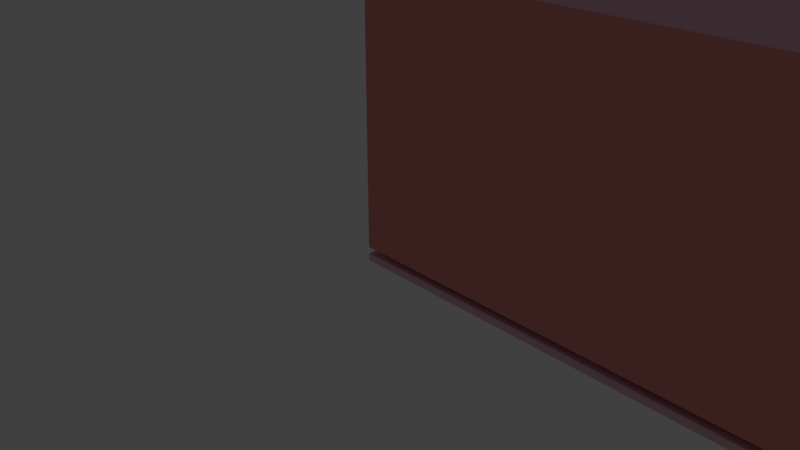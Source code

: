 # Source: 11mcephe23.blend  (saved by Blender 2.79.0; exported with 4.5.12 LTS)
import bpy
from mathutils import Matrix  # noqa: F401  (used for matrix-valued properties, if any)

bpy.ops.wm.read_factory_settings(use_empty=True)
scene = bpy.context.scene
scene.name = 'Scene'

# ---- collections
col_collection_1 = bpy.data.collections.new('Collection 1'); scene.collection.children.link(col_collection_1)

# ---- materials (node trees are filled in below, after node groups)
mat_material_017 = bpy.data.materials.new('Material.017')
mat_material_017.alpha_threshold = 0.0
mat_material_017.roughness = 0.5
mat_material_016 = bpy.data.materials.new('Material.016')
mat_material_016.alpha_threshold = 0.0
mat_material_016.diffuse_color = (0.8, 0.1377, 0.7647, 1.0)
mat_material_016.roughness = 0.5
mat_material_016.line_color = (0.0, 0.0, 0.0, 1.0)
mat_material_018 = bpy.data.materials.new('Material.018')
mat_material_018.alpha_threshold = 0.0
mat_material_018.roughness = 0.5
mat_material_002 = bpy.data.materials.new('Material.002')
mat_material_002.alpha_threshold = 0.0
mat_material_002.roughness = 0.5
mat_material_019 = bpy.data.materials.new('Material.019')
mat_material_019.alpha_threshold = 0.0
mat_material_019.roughness = 0.5
mat_material_003 = bpy.data.materials.new('Material.003')
mat_material_003.alpha_threshold = 0.0
mat_material_003.roughness = 0.5
mat_material = bpy.data.materials.new('Material')
mat_material.alpha_threshold = 0.0
mat_material.roughness = 0.5
mat_material.line_color = (0.0, 0.0, 0.0, 1.0)
mat_material_006 = bpy.data.materials.new('Material.006')
mat_material_006.alpha_threshold = 0.0
mat_material_006.roughness = 0.5
mat_material_021 = bpy.data.materials.new('Material.021')
mat_material_021.alpha_threshold = 0.0
mat_material_021.roughness = 0.5
mat_material_022 = bpy.data.materials.new('Material.022')
mat_material_022.alpha_threshold = 0.0
mat_material_022.roughness = 0.5
mat_material_005 = bpy.data.materials.new('Material.005')
mat_material_005.alpha_threshold = 0.0
mat_material_005.roughness = 0.5
mat_material_012 = bpy.data.materials.new('Material.012')
mat_material_012.alpha_threshold = 0.0
mat_material_012.roughness = 0.5
mat_material_010 = bpy.data.materials.new('Material.010')
mat_material_010.alpha_threshold = 0.0
mat_material_010.roughness = 0.5
mat_material_013 = bpy.data.materials.new('Material.013')
mat_material_013.alpha_threshold = 0.0
mat_material_013.roughness = 0.5
mat_material_014 = bpy.data.materials.new('Material.014')
mat_material_014.alpha_threshold = 0.0
mat_material_014.roughness = 0.5
mat_material_015 = bpy.data.materials.new('Material.015')
mat_material_015.alpha_threshold = 0.0
mat_material_015.roughness = 0.5
mat_material_001 = bpy.data.materials.new('Material.001')
mat_material_001.alpha_threshold = 0.0
mat_material_001.roughness = 0.5
mat_material_007 = bpy.data.materials.new('Material.007')
mat_material_007.alpha_threshold = 0.0
mat_material_007.roughness = 0.5
mat_material_004 = bpy.data.materials.new('Material.004')
mat_material_004.alpha_threshold = 0.0
mat_material_004.diffuse_color = (0.8, 0.2675, 0.2438, 1.0)
mat_material_004.roughness = 0.5
mat_material_004.line_color = (0.0, 0.0, 0.0, 1.0)

# ---- material node trees
mat_material_017.use_nodes = True; mat_material_017.node_tree.nodes.clear()
_N = mat_material_017.node_tree.nodes; _L = mat_material_017.node_tree.links
n0 = _N.new('ShaderNodeOutputMaterial'); n0.name = 'Material Output'; n0.location = (300, 300)
n1 = _N.new('ShaderNodeBsdfDiffuse'); n1.name = 'Diffuse BSDF'; n1.location = (10, 300)
n1.inputs[0].default_value = (0.0, 0.0, 0.0, 1.0)
_L.new(n1.outputs[0], n0.inputs[0])
n0.is_active_output = True
mat_material_018.use_nodes = True; mat_material_018.node_tree.nodes.clear()
_N = mat_material_018.node_tree.nodes; _L = mat_material_018.node_tree.links
n0 = _N.new('ShaderNodeOutputMaterial'); n0.name = 'Material Output'; n0.location = (300, 300)
n1 = _N.new('ShaderNodeBsdfDiffuse'); n1.name = 'Diffuse BSDF'; n1.location = (10, 300)
n1.inputs[0].default_value = (0.2785, 0.291, 0.8, 1.0)
_L.new(n1.outputs[0], n0.inputs[0])
n0.is_active_output = True
mat_material_002.use_nodes = True; mat_material_002.node_tree.nodes.clear()
_N = mat_material_002.node_tree.nodes; _L = mat_material_002.node_tree.links
n0 = _N.new('ShaderNodeOutputMaterial'); n0.name = 'Material Output'; n0.location = (300, 300)
n1 = _N.new('ShaderNodeBsdfDiffuse'); n1.name = 'Diffuse BSDF'; n1.location = (10, 300)
n1.inputs[0].default_value = (0.3075, 0.8, 0.2741, 1.0)
_L.new(n1.outputs[0], n0.inputs[0])
n0.is_active_output = True
mat_material_019.use_nodes = True; mat_material_019.node_tree.nodes.clear()
_N = mat_material_019.node_tree.nodes; _L = mat_material_019.node_tree.links
n0 = _N.new('ShaderNodeOutputMaterial'); n0.name = 'Material Output'; n0.location = (300, 300)
n1 = _N.new('ShaderNodeBsdfDiffuse'); n1.name = 'Diffuse BSDF'; n1.location = (10, 300)
_L.new(n1.outputs[0], n0.inputs[0])
n0.is_active_output = True
mat_material_003.use_nodes = True; mat_material_003.node_tree.nodes.clear()
_N = mat_material_003.node_tree.nodes; _L = mat_material_003.node_tree.links
n0 = _N.new('ShaderNodeOutputMaterial'); n0.name = 'Material Output'; n0.location = (300, 300)
n1 = _N.new('ShaderNodeBsdfDiffuse'); n1.name = 'Diffuse BSDF'; n1.location = (10, 300)
n1.inputs[0].default_value = (0.5254, 0.4632, 0.5596, 1.0)
_L.new(n1.outputs[0], n0.inputs[0])
n0.is_active_output = True
mat_material_006.use_nodes = True; mat_material_006.node_tree.nodes.clear()
_N = mat_material_006.node_tree.nodes; _L = mat_material_006.node_tree.links
n0 = _N.new('ShaderNodeOutputMaterial'); n0.name = 'Material Output'; n0.location = (300, 300)
n1 = _N.new('ShaderNodeBsdfDiffuse'); n1.name = 'Diffuse BSDF'; n1.location = (10, 300)
n1.inputs[0].default_value = (0.8, 0.47, 0.5606, 1.0)
_L.new(n1.outputs[0], n0.inputs[0])
n0.is_active_output = True
mat_material_021.use_nodes = True; mat_material_021.node_tree.nodes.clear()
_N = mat_material_021.node_tree.nodes; _L = mat_material_021.node_tree.links
n0 = _N.new('ShaderNodeOutputMaterial'); n0.name = 'Material Output'; n0.location = (300, 300)
n1 = _N.new('ShaderNodeBsdfDiffuse'); n1.name = 'Diffuse BSDF'; n1.location = (10, 300)
n1.inputs[0].default_value = (0.8, 0.5623, 0.293, 1.0)
_L.new(n1.outputs[0], n0.inputs[0])
n0.is_active_output = True
mat_material_022.use_nodes = True; mat_material_022.node_tree.nodes.clear()
_N = mat_material_022.node_tree.nodes; _L = mat_material_022.node_tree.links
n0 = _N.new('ShaderNodeOutputMaterial'); n0.name = 'Material Output'; n0.location = (300, 300)
n1 = _N.new('ShaderNodeBsdfDiffuse'); n1.name = 'Diffuse BSDF'; n1.location = (10, 300)
n1.inputs[0].default_value = (0.2251, 0.4866, 0.8, 1.0)
_L.new(n1.outputs[0], n0.inputs[0])
n0.is_active_output = True
mat_material_005.use_nodes = True; mat_material_005.node_tree.nodes.clear()
_N = mat_material_005.node_tree.nodes; _L = mat_material_005.node_tree.links
n0 = _N.new('ShaderNodeOutputMaterial'); n0.name = 'Material Output'; n0.location = (300, 300)
n1 = _N.new('ShaderNodeBsdfDiffuse'); n1.name = 'Diffuse BSDF'; n1.location = (10, 300)
n1.inputs[0].default_value = (0.4645, 0.7546, 0.8, 1.0)
_L.new(n1.outputs[0], n0.inputs[0])
n0.is_active_output = True
mat_material_012.use_nodes = True; mat_material_012.node_tree.nodes.clear()
_N = mat_material_012.node_tree.nodes; _L = mat_material_012.node_tree.links
n0 = _N.new('ShaderNodeOutputMaterial'); n0.name = 'Material Output'; n0.location = (300, 300)
n1 = _N.new('ShaderNodeBsdfDiffuse'); n1.name = 'Diffuse BSDF'; n1.location = (10, 300)
n1.inputs[0].default_value = (0.6714, 0.8, 0.3556, 1.0)
_L.new(n1.outputs[0], n0.inputs[0])
n0.is_active_output = True
mat_material_010.use_nodes = True; mat_material_010.node_tree.nodes.clear()
_N = mat_material_010.node_tree.nodes; _L = mat_material_010.node_tree.links
n0 = _N.new('ShaderNodeOutputMaterial'); n0.name = 'Material Output'; n0.location = (300, 300)
n1 = _N.new('ShaderNodeBsdfDiffuse'); n1.name = 'Diffuse BSDF'; n1.location = (10, 300)
n1.inputs[0].default_value = (0.2883, 0.03412, 0.1622, 1.0)
_L.new(n1.outputs[0], n0.inputs[0])
n0.is_active_output = True
mat_material_013.use_nodes = True; mat_material_013.node_tree.nodes.clear()
_N = mat_material_013.node_tree.nodes; _L = mat_material_013.node_tree.links
n0 = _N.new('ShaderNodeOutputMaterial'); n0.name = 'Material Output'; n0.location = (300, 300)
n1 = _N.new('ShaderNodeBsdfDiffuse'); n1.name = 'Diffuse BSDF'; n1.location = (10, 300)
n1.inputs[0].default_value = (0.06272, 0.4672, 0.06813, 1.0)
_L.new(n1.outputs[0], n0.inputs[0])
n0.is_active_output = True
mat_material_014.use_nodes = True; mat_material_014.node_tree.nodes.clear()
_N = mat_material_014.node_tree.nodes; _L = mat_material_014.node_tree.links
n0 = _N.new('ShaderNodeOutputMaterial'); n0.name = 'Material Output'; n0.location = (300, 300)
n1 = _N.new('ShaderNodeBsdfDiffuse'); n1.name = 'Diffuse BSDF'; n1.location = (10, 300)
n1.inputs[0].default_value = (0.8, 0.7521, 0.05056, 1.0)
_L.new(n1.outputs[0], n0.inputs[0])
n0.is_active_output = True
mat_material_015.use_nodes = True; mat_material_015.node_tree.nodes.clear()
_N = mat_material_015.node_tree.nodes; _L = mat_material_015.node_tree.links
n0 = _N.new('ShaderNodeOutputMaterial'); n0.name = 'Material Output'; n0.location = (300, 300)
n1 = _N.new('ShaderNodeBsdfDiffuse'); n1.name = 'Diffuse BSDF'; n1.location = (10, 300)
n1.inputs[0].default_value = (0.196, 0.05144, 0.0282, 1.0)
_L.new(n1.outputs[0], n0.inputs[0])
n0.is_active_output = True
mat_material_001.use_nodes = True; mat_material_001.node_tree.nodes.clear()
_N = mat_material_001.node_tree.nodes; _L = mat_material_001.node_tree.links
n0 = _N.new('ShaderNodeOutputMaterial'); n0.name = 'Material Output'; n0.location = (300, 300)
n1 = _N.new('ShaderNodeBsdfDiffuse'); n1.name = 'Diffuse BSDF'; n1.location = (10, 300)
n1.inputs[0].default_value = (0.02578, 0.2436, 0.8, 1.0)
_L.new(n1.outputs[0], n0.inputs[0])
n0.is_active_output = True
mat_material_007.use_nodes = True; mat_material_007.node_tree.nodes.clear()
_N = mat_material_007.node_tree.nodes; _L = mat_material_007.node_tree.links
n0 = _N.new('ShaderNodeOutputMaterial'); n0.name = 'Material Output'; n0.location = (300, 300)
n1 = _N.new('ShaderNodeBsdfDiffuse'); n1.name = 'Diffuse BSDF'; n1.location = (10, 300)
n1.inputs[0].default_value = (0.5258, 0.8, 0.47, 1.0)
_L.new(n1.outputs[0], n0.inputs[0])
n0.is_active_output = True

# ---- world
world_world = bpy.data.worlds.new('World'); scene.world = world_world
world_world.color = (0.05088, 0.05088, 0.05088)
world_world.use_sun_shadow = False
world_world.sun_shadow_jitter_overblur = 0.0
world_world.cycles.sampling_method = 'MANUAL'

# ---- cameras
cam_camera = bpy.data.cameras.new('Camera')
cam_camera.clip_end = 100.0
cam_camera.lens = 35.0
cam_camera.sensor_width = 32.0
cam_camera.sensor_height = 18.0
cam_camera.ortho_scale = 7.314
cam_camera.dof.focus_distance = 0.0

# ---- lights
light_lamp = bpy.data.lights.new('Lamp', 'SUN')
light_lamp.transmission_factor = 0.0
light_lamp.cutoff_distance = 30.0
light_lamp.angle = 0.4843
light_lamp.energy = 1.0
light_lamp.shadow_buffer_clip_start = 1.001
light_lamp.shadow_soft_size = 0.247
light_lamp.shadow_cascade_max_distance = 1000.0

# ---- meshes
me_plane = bpy.data.meshes.new('Plane')
me_plane.from_pydata([(0.0, -2.384e-07, 0.0), (-2.0, 1.919, 0.0), (0.0, 2.0, 0.0), (-1.989, 3.483, 0.0), (-2.0, 3.413, 0.0), (-4.057, -2.384e-07, 0.0), (0.0, 1.847, 0.0), (-4.057, 3.405, 0.0), (-4.057, 1.847, 1.611), (-4.737, 3.413, 0.0), (-4.737, 1.847, 1.686), (-1.989, -2.384e-07, 0.0), (-1.989, 1.925, 0.0), (-4.057, 1.422, 2.0), (0.0, 1.499, 2.0), (-1.989, 1.461, 2.0), (0.0, -2.384e-07, 0.0)], [(6, 2), (2, 1), (1, 4), (13, 8), (3, 12), (8, 7), (0, 16)], [(15, 12, 2, 14), (5, 13, 15, 11), (11, 15, 14, 0), (3, 15, 13, 7), (9, 4, 8, 10)])
me_plane.use_remesh_preserve_volume = False
me_plane.use_remesh_preserve_attributes = False
me_plane.use_mirror_vertex_groups = False
me_plane.update()
me_cylinder_016 = bpy.data.meshes.new('Cylinder.016')
me_cylinder_016.from_pydata([(0.0, 1.0, -1.0), (0.0, 1.0, 1.0), (0.1951, 0.9808, -1.0), (0.1951, 0.9808, 1.0), (0.3827, 0.9239, -1.0), (0.3827, 0.9239, 1.0), (0.5556, 0.8315, -1.0), (0.5556, 0.8315, 1.0), (0.7071, 0.7071, -1.0), (0.7071, 0.7071, 1.0), (0.8315, 0.5556, -1.0), (0.8315, 0.5556, 1.0), (0.9239, 0.3827, -1.0), (0.9239, 0.3827, 1.0), (0.9808, 0.1951, -1.0), (0.9808, 0.1951, 1.0), (1.0, 7.55e-08, -1.0), (1.0, 7.55e-08, 1.0), (0.9808, -0.1951, -1.0), (0.9808, -0.1951, 1.0), (0.9239, -0.3827, -1.0), (0.9239, -0.3827, 1.0), (0.8315, -0.5556, -1.0), (0.8315, -0.5556, 1.0), (0.7071, -0.7071, -1.0), (0.7071, -0.7071, 1.0), (0.5556, -0.8315, -1.0), (0.5556, -0.8315, 1.0), (0.3827, -0.9239, -1.0), (0.3827, -0.9239, 1.0), (0.1951, -0.9808, -1.0), (0.1951, -0.9808, 1.0), (-3.258e-07, -1.0, -1.0), (-3.258e-07, -1.0, 1.0), (-0.1951, -0.9808, -1.0), (-0.1951, -0.9808, 1.0), (-0.3827, -0.9239, -1.0), (-0.3827, -0.9239, 1.0), (-0.5556, -0.8315, -1.0), (-0.5556, -0.8315, 1.0), (-0.7071, -0.7071, -1.0), (-0.7071, -0.7071, 1.0), (-0.8315, -0.5556, -1.0), (-0.8315, -0.5556, 1.0), (-0.9239, -0.3827, -1.0), (-0.9239, -0.3827, 1.0), (-0.9808, -0.1951, -1.0), (-0.9808, -0.1951, 1.0), (-1.0, 9.656e-07, -1.0), (-1.0, 9.656e-07, 1.0), (-0.9808, 0.1951, -1.0), (-0.9808, 0.1951, 1.0), (-0.9239, 0.3827, -1.0), (-0.9239, 0.3827, 1.0), (-0.8315, 0.5556, -1.0), (-0.8315, 0.5556, 1.0), (-0.7071, 0.7071, -1.0), (-0.7071, 0.7071, 1.0), (-0.5556, 0.8315, -1.0), (-0.5556, 0.8315, 1.0), (-0.3827, 0.9239, -1.0), (-0.3827, 0.9239, 1.0), (-0.1951, 0.9808, -1.0), (-0.1951, 0.9808, 1.0), (-8.872, 1.0, -1.0), (-8.872, 1.0, 1.0), (-8.677, 0.9808, -1.0), (-8.677, 0.9808, 1.0), (-8.489, 0.9239, -1.0), (-8.489, 0.9239, 1.0), (-8.316, 0.8315, -1.0), (-8.316, 0.8315, 1.0), (-8.165, 0.7071, -1.0), (-8.165, 0.7071, 1.0), (-8.04, 0.5556, -1.0), (-8.04, 0.5556, 1.0), (-7.948, 0.3827, -1.0), (-7.948, 0.3827, 1.0), (-7.891, 0.1951, -1.0), (-7.891, 0.1951, 1.0), (-7.872, 7.419e-08, -1.0), (-7.872, 7.419e-08, 1.0), (-7.891, -0.1951, -1.0), (-7.891, -0.1951, 1.0), (-7.948, -0.3827, -1.0), (-7.948, -0.3827, 1.0), (-8.04, -0.5556, -1.0), (-8.04, -0.5556, 1.0), (-8.165, -0.7071, -1.0), (-8.165, -0.7071, 1.0), (-8.316, -0.8315, -1.0), (-8.316, -0.8315, 1.0), (-8.489, -0.9239, -1.0), (-8.489, -0.9239, 1.0), (-8.677, -0.9808, -1.0), (-8.677, -0.9808, 1.0), (-8.872, -1.0, -1.0), (-8.872, -1.0, 1.0), (-9.067, -0.9808, -1.0), (-9.067, -0.9808, 1.0), (-9.255, -0.9239, -1.0), (-9.255, -0.9239, 1.0), (-9.427, -0.8315, -1.0), (-9.427, -0.8315, 1.0), (-9.579, -0.7071, -1.0), (-9.579, -0.7071, 1.0), (-9.703, -0.5556, -1.0), (-9.703, -0.5556, 1.0), (-9.796, -0.3827, -1.0), (-9.796, -0.3827, 1.0), (-9.853, -0.1951, -1.0), (-9.853, -0.1951, 1.0), (-9.872, 9.669e-07, -1.0), (-9.872, 9.669e-07, 1.0), (-9.853, 0.1951, -1.0), (-9.853, 0.1951, 1.0), (-9.796, 0.3827, -1.0), (-9.796, 0.3827, 1.0), (-9.703, 0.5556, -1.0), (-9.703, 0.5556, 1.0), (-9.579, 0.7071, -1.0), (-9.579, 0.7071, 1.0), (-9.427, 0.8315, -1.0), (-9.427, 0.8315, 1.0), (-9.255, 0.9239, -1.0), (-9.255, 0.9239, 1.0), (-9.067, 0.9808, -1.0), (-9.067, 0.9808, 1.0), (-11.64, -0.4409, 0.9868), (-11.64, 1.683, 0.9868), (-11.64, -0.4409, -0.979), (-11.64, 1.683, -0.979), (2.648, -0.4409, 0.9868), (2.648, 1.142, 0.9868), (2.648, -0.4409, -0.979), (2.648, 1.142, -0.979), (-1.158, -0.4409, -0.979), (-2.822, -0.4409, -0.979), (-8.429, -0.4409, -0.979), (-9.73, -0.4409, -0.979), (-9.73, 1.683, -0.979), (-8.429, 2.416, -0.979), (-2.822, 2.416, -0.979), (-1.158, 1.142, -0.979), (-9.73, -0.4409, 0.9868), (-8.429, -0.4409, 0.9868), (-2.822, -0.4409, 0.9868), (-1.158, -0.4409, 0.9868), (-1.158, 1.142, 0.9868), (-2.822, 2.416, 0.9868), (-8.429, 2.416, 0.9868), (-9.73, 1.683, 0.9868), (-11.64, 0.6213, 0.9868), (-11.64, 0.6213, -0.979), (2.648, 0.3508, -0.979), (2.648, 0.3508, 0.9868), (-1.158, 0.3508, 0.9868), (-2.822, 0.9877, 0.9868), (-8.429, 0.9877, 0.9868), (-9.73, 0.6213, 0.9868), (-9.73, 0.6213, -0.979), (-8.429, 1.398, -0.979), (-2.822, 0.9877, -0.979), (-1.158, 1.117, -0.979)], [(140, 161)], [(0, 1, 3, 2), (2, 3, 5, 4), (4, 5, 7, 6), (6, 7, 9, 8), (8, 9, 11, 10), (10, 11, 13, 12), (12, 13, 15, 14), (14, 15, 17, 16), (16, 17, 19, 18), (18, 19, 21, 20), (20, 21, 23, 22), (22, 23, 25, 24), (24, 25, 27, 26), (26, 27, 29, 28), (28, 29, 31, 30), (30, 31, 33, 32), (32, 33, 35, 34), (34, 35, 37, 36), (36, 37, 39, 38), (38, 39, 41, 40), (40, 41, 43, 42), (42, 43, 45, 44), (44, 45, 47, 46), (46, 47, 49, 48), (48, 49, 51, 50), (50, 51, 53, 52), (52, 53, 55, 54), (54, 55, 57, 56), (56, 57, 59, 58), (58, 59, 61, 60), (3, 1, 63, 61, 59, 57, 55, 53, 51, 49, 47, 45, 43, 41, 39, 37, 35, 33, 31, 29, 27, 25, 23, 21, 19, 17, 15, 13, 11, 9, 7, 5), (60, 61, 63, 62), (62, 63, 1, 0), (0, 2, 4, 6, 8, 10, 12, 14, 16, 18, 20, 22, 24, 26, 28, 30, 32, 34, 36, 38, 40, 42, 44, 46, 48, 50, 52, 54, 56, 58, 60, 62), (64, 65, 67, 66), (66, 67, 69, 68), (68, 69, 71, 70), (70, 71, 73, 72), (72, 73, 75, 74), (74, 75, 77, 76), (76, 77, 79, 78), (78, 79, 81, 80), (80, 81, 83, 82), (82, 83, 85, 84), (84, 85, 87, 86), (86, 87, 89, 88), (88, 89, 91, 90), (90, 91, 93, 92), (92, 93, 95, 94), (94, 95, 97, 96), (96, 97, 99, 98), (98, 99, 101, 100), (100, 101, 103, 102), (102, 103, 105, 104), (104, 105, 107, 106), (106, 107, 109, 108), (108, 109, 111, 110), (110, 111, 113, 112), (112, 113, 115, 114), (114, 115, 117, 116), (116, 117, 119, 118), (118, 119, 121, 120), (120, 121, 123, 122), (122, 123, 125, 124), (67, 65, 127, 125, 123, 121, 119, 117, 115, 113, 111, 109, 107, 105, 103, 101, 99, 97, 95, 93, 91, 89, 87, 85, 83, 81, 79, 77, 75, 73, 71, 69), (124, 125, 127, 126), (126, 127, 65, 64), (64, 66, 68, 70, 72, 74, 76, 78, 80, 82, 84, 86, 88, 90, 92, 94, 96, 98, 100, 102, 104, 106, 108, 110, 112, 114, 116, 118, 120, 122, 124, 126), (152, 129, 131, 153), (163, 143, 135, 154), (154, 135, 133, 155), (159, 151, 129, 152), (136, 134, 132, 147), (140, 131, 129, 151), (135, 143, 148, 133), (143, 142, 149, 148), (142, 141, 150, 149), (141, 140, 151, 150), (130, 139, 144, 128), (139, 138, 145, 144), (138, 137, 146, 145), (137, 136, 147, 146), (155, 133, 148, 156), (156, 148, 149, 157), (157, 149, 150, 158), (158, 150, 151, 159), (153, 131, 140, 160), (160, 140, 141, 161), (161, 141, 142, 162), (162, 142, 143, 163), (137, 162, 163, 136), (138, 161, 162, 137), (139, 160, 161, 138), (130, 153, 160, 139), (145, 158, 159, 144), (146, 157, 158, 145), (147, 156, 157, 146), (132, 155, 156, 147), (144, 159, 152, 128), (134, 154, 155, 132), (136, 163, 154, 134), (128, 152, 153, 130)])
me_cylinder_016.polygons.foreach_set('material_index', [0, 0, 0, 0, 0, 0, 0, 0, 0, 0, 0, 0, 0, 0, 0, 0, 0, 0, 0, 0, 0, 0, 0, 0, 0, 0, 0, 0, 0, 0, 0, 0, 0, 0, 0, 0, 0, 0, 0, 0, 0, 0, 0, 0, 0, 0, 0, 0, 0, 0, 0, 0, 0, 0, 0, 0, 0, 0, 0, 0, 0, 0, 0, 0, 0, 0, 0, 0, 1, 1, 1, 1, 1, 1, 1, 3, 1, 3, 1, 1, 1, 1, 1, 3, 3, 1, 1, 1, 3, 3, 1, 1, 1, 1, 1, 1, 1, 1, 1, 1, 1, 1])
me_cylinder_016.materials.append(mat_material_017)
me_cylinder_016.materials.append(mat_material_016)
me_cylinder_016.materials.append(mat_material_018)
me_cylinder_016.materials.append(mat_material_002)
me_cylinder_016.use_remesh_preserve_volume = False
me_cylinder_016.use_remesh_preserve_attributes = False
me_cylinder_016.use_mirror_vertex_groups = False
me_cylinder_016.update()
me_cylinder_015 = bpy.data.meshes.new('Cylinder.015')
me_cylinder_015.from_pydata([(0.0, 1.0, -1.0), (0.0, 1.0, 1.0), (0.1951, 0.9808, -1.0), (0.1951, 0.9808, 1.0), (0.3827, 0.9239, -1.0), (0.3827, 0.9239, 1.0), (0.5556, 0.8315, -1.0), (0.5556, 0.8315, 1.0), (0.7071, 0.7071, -1.0), (0.7071, 0.7071, 1.0), (0.8315, 0.5556, -1.0), (0.8315, 0.5556, 1.0), (0.9239, 0.3827, -1.0), (0.9239, 0.3827, 1.0), (0.9808, 0.1951, -1.0), (0.9808, 0.1951, 1.0), (1.0, 7.55e-08, -1.0), (1.0, 7.55e-08, 1.0), (0.9808, -0.1951, -1.0), (0.9808, -0.1951, 1.0), (0.9239, -0.3827, -1.0), (0.9239, -0.3827, 1.0), (0.8315, -0.5556, -1.0), (0.8315, -0.5556, 1.0), (0.7071, -0.7071, -1.0), (0.7071, -0.7071, 1.0), (0.5556, -0.8315, -1.0), (0.5556, -0.8315, 1.0), (0.3827, -0.9239, -1.0), (0.3827, -0.9239, 1.0), (0.1951, -0.9808, -1.0), (0.1951, -0.9808, 1.0), (-3.258e-07, -1.0, -1.0), (-3.258e-07, -1.0, 1.0), (-0.1951, -0.9808, -1.0), (-0.1951, -0.9808, 1.0), (-0.3827, -0.9239, -1.0), (-0.3827, -0.9239, 1.0), (-0.5556, -0.8315, -1.0), (-0.5556, -0.8315, 1.0), (-0.7071, -0.7071, -1.0), (-0.7071, -0.7071, 1.0), (-0.8315, -0.5556, -1.0), (-0.8315, -0.5556, 1.0), (-0.9239, -0.3827, -1.0), (-0.9239, -0.3827, 1.0), (-0.9808, -0.1951, -1.0), (-0.9808, -0.1951, 1.0), (-1.0, 9.656e-07, -1.0), (-1.0, 9.656e-07, 1.0), (-0.9808, 0.1951, -1.0), (-0.9808, 0.1951, 1.0), (-0.9239, 0.3827, -1.0), (-0.9239, 0.3827, 1.0), (-0.8315, 0.5556, -1.0), (-0.8315, 0.5556, 1.0), (-0.7071, 0.7071, -1.0), (-0.7071, 0.7071, 1.0), (-0.5556, 0.8315, -1.0), (-0.5556, 0.8315, 1.0), (-0.3827, 0.9239, -1.0), (-0.3827, 0.9239, 1.0), (-0.1951, 0.9808, -1.0), (-0.1951, 0.9808, 1.0), (-8.872, 1.0, -1.0), (-8.872, 1.0, 1.0), (-8.677, 0.9808, -1.0), (-8.677, 0.9808, 1.0), (-8.489, 0.9239, -1.0), (-8.489, 0.9239, 1.0), (-8.316, 0.8315, -1.0), (-8.316, 0.8315, 1.0), (-8.165, 0.7071, -1.0), (-8.165, 0.7071, 1.0), (-8.04, 0.5556, -1.0), (-8.04, 0.5556, 1.0), (-7.948, 0.3827, -1.0), (-7.948, 0.3827, 1.0), (-7.891, 0.1951, -1.0), (-7.891, 0.1951, 1.0), (-7.872, 7.419e-08, -1.0), (-7.872, 7.419e-08, 1.0), (-7.891, -0.1951, -1.0), (-7.891, -0.1951, 1.0), (-7.948, -0.3827, -1.0), (-7.948, -0.3827, 1.0), (-8.04, -0.5556, -1.0), (-8.04, -0.5556, 1.0), (-8.165, -0.7071, -1.0), (-8.165, -0.7071, 1.0), (-8.316, -0.8315, -1.0), (-8.316, -0.8315, 1.0), (-8.489, -0.9239, -1.0), (-8.489, -0.9239, 1.0), (-8.677, -0.9808, -1.0), (-8.677, -0.9808, 1.0), (-8.872, -1.0, -1.0), (-8.872, -1.0, 1.0), (-9.067, -0.9808, -1.0), (-9.067, -0.9808, 1.0), (-9.255, -0.9239, -1.0), (-9.255, -0.9239, 1.0), (-9.427, -0.8315, -1.0), (-9.427, -0.8315, 1.0), (-9.579, -0.7071, -1.0), (-9.579, -0.7071, 1.0), (-9.703, -0.5556, -1.0), (-9.703, -0.5556, 1.0), (-9.796, -0.3827, -1.0), (-9.796, -0.3827, 1.0), (-9.853, -0.1951, -1.0), (-9.853, -0.1951, 1.0), (-9.872, 9.669e-07, -1.0), (-9.872, 9.669e-07, 1.0), (-9.853, 0.1951, -1.0), (-9.853, 0.1951, 1.0), (-9.796, 0.3827, -1.0), (-9.796, 0.3827, 1.0), (-9.703, 0.5556, -1.0), (-9.703, 0.5556, 1.0), (-9.579, 0.7071, -1.0), (-9.579, 0.7071, 1.0), (-9.427, 0.8315, -1.0), (-9.427, 0.8315, 1.0), (-9.255, 0.9239, -1.0), (-9.255, 0.9239, 1.0), (-9.067, 0.9808, -1.0), (-9.067, 0.9808, 1.0), (-11.64, -0.4409, 0.9868), (-11.64, 1.683, 0.9868), (-11.64, -0.4409, -0.979), (-11.64, 1.683, -0.979), (2.648, -0.4409, 0.9868), (2.648, 1.142, 0.9868), (2.648, -0.4409, -0.979), (2.648, 1.142, -0.979), (-1.158, -0.4409, -0.979), (-2.822, -0.4409, -0.979), (-8.429, -0.4409, -0.979), (-9.73, -0.4409, -0.979), (-9.73, 1.683, -0.979), (-8.429, 2.416, -0.979), (-2.822, 2.416, -0.979), (-1.158, 1.142, -0.979), (-9.73, -0.4409, 0.9868), (-8.429, -0.4409, 0.9868), (-2.822, -0.4409, 0.9868), (-1.158, -0.4409, 0.9868), (-1.158, 1.142, 0.9868), (-2.822, 2.416, 0.9868), (-8.429, 2.416, 0.9868), (-9.73, 1.683, 0.9868), (-11.64, 0.6213, 0.9868), (-11.64, 0.6213, -0.979), (2.648, 0.3508, -0.979), (2.648, 0.3508, 0.9868), (-1.158, 0.3508, 0.9868), (-2.822, 0.9877, 0.9868), (-8.429, 0.9877, 0.9868), (-9.73, 0.6213, 0.9868), (-9.73, 0.6213, -0.979), (-8.429, 1.398, -0.979), (-2.822, 0.9877, -0.979), (-1.158, 1.117, -0.979)], [(140, 161)], [(0, 1, 3, 2), (2, 3, 5, 4), (4, 5, 7, 6), (6, 7, 9, 8), (8, 9, 11, 10), (10, 11, 13, 12), (12, 13, 15, 14), (14, 15, 17, 16), (16, 17, 19, 18), (18, 19, 21, 20), (20, 21, 23, 22), (22, 23, 25, 24), (24, 25, 27, 26), (26, 27, 29, 28), (28, 29, 31, 30), (30, 31, 33, 32), (32, 33, 35, 34), (34, 35, 37, 36), (36, 37, 39, 38), (38, 39, 41, 40), (40, 41, 43, 42), (42, 43, 45, 44), (44, 45, 47, 46), (46, 47, 49, 48), (48, 49, 51, 50), (50, 51, 53, 52), (52, 53, 55, 54), (54, 55, 57, 56), (56, 57, 59, 58), (58, 59, 61, 60), (3, 1, 63, 61, 59, 57, 55, 53, 51, 49, 47, 45, 43, 41, 39, 37, 35, 33, 31, 29, 27, 25, 23, 21, 19, 17, 15, 13, 11, 9, 7, 5), (60, 61, 63, 62), (62, 63, 1, 0), (0, 2, 4, 6, 8, 10, 12, 14, 16, 18, 20, 22, 24, 26, 28, 30, 32, 34, 36, 38, 40, 42, 44, 46, 48, 50, 52, 54, 56, 58, 60, 62), (64, 65, 67, 66), (66, 67, 69, 68), (68, 69, 71, 70), (70, 71, 73, 72), (72, 73, 75, 74), (74, 75, 77, 76), (76, 77, 79, 78), (78, 79, 81, 80), (80, 81, 83, 82), (82, 83, 85, 84), (84, 85, 87, 86), (86, 87, 89, 88), (88, 89, 91, 90), (90, 91, 93, 92), (92, 93, 95, 94), (94, 95, 97, 96), (96, 97, 99, 98), (98, 99, 101, 100), (100, 101, 103, 102), (102, 103, 105, 104), (104, 105, 107, 106), (106, 107, 109, 108), (108, 109, 111, 110), (110, 111, 113, 112), (112, 113, 115, 114), (114, 115, 117, 116), (116, 117, 119, 118), (118, 119, 121, 120), (120, 121, 123, 122), (122, 123, 125, 124), (67, 65, 127, 125, 123, 121, 119, 117, 115, 113, 111, 109, 107, 105, 103, 101, 99, 97, 95, 93, 91, 89, 87, 85, 83, 81, 79, 77, 75, 73, 71, 69), (124, 125, 127, 126), (126, 127, 65, 64), (64, 66, 68, 70, 72, 74, 76, 78, 80, 82, 84, 86, 88, 90, 92, 94, 96, 98, 100, 102, 104, 106, 108, 110, 112, 114, 116, 118, 120, 122, 124, 126), (152, 129, 131, 153), (163, 143, 135, 154), (154, 135, 133, 155), (159, 151, 129, 152), (136, 134, 132, 147), (140, 131, 129, 151), (135, 143, 148, 133), (143, 142, 149, 148), (142, 141, 150, 149), (141, 140, 151, 150), (130, 139, 144, 128), (139, 138, 145, 144), (138, 137, 146, 145), (137, 136, 147, 146), (155, 133, 148, 156), (156, 148, 149, 157), (157, 149, 150, 158), (158, 150, 151, 159), (153, 131, 140, 160), (160, 140, 141, 161), (161, 141, 142, 162), (162, 142, 143, 163), (137, 162, 163, 136), (138, 161, 162, 137), (139, 160, 161, 138), (130, 153, 160, 139), (145, 158, 159, 144), (146, 157, 158, 145), (147, 156, 157, 146), (132, 155, 156, 147), (144, 159, 152, 128), (134, 154, 155, 132), (136, 163, 154, 134), (128, 152, 153, 130)])
me_cylinder_015.polygons.foreach_set('material_index', [0, 0, 0, 0, 0, 0, 0, 0, 0, 0, 0, 0, 0, 0, 0, 0, 0, 0, 0, 0, 0, 0, 0, 0, 0, 0, 0, 0, 0, 0, 0, 0, 0, 0, 0, 0, 0, 0, 0, 0, 0, 0, 0, 0, 0, 0, 0, 0, 0, 0, 0, 0, 0, 0, 0, 0, 0, 0, 0, 0, 0, 0, 0, 0, 0, 0, 0, 0, 3, 3, 3, 3, 3, 3, 3, 1, 3, 1, 3, 3, 3, 3, 3, 1, 1, 3, 3, 3, 1, 1, 3, 3, 3, 3, 3, 3, 3, 3, 3, 3, 3, 3])
me_cylinder_015.materials.append(mat_material_017)
me_cylinder_015.materials.append(mat_material_016)
me_cylinder_015.materials.append(mat_material_018)
me_cylinder_015.materials.append(mat_material_019)
me_cylinder_015.use_remesh_preserve_volume = False
me_cylinder_015.use_remesh_preserve_attributes = False
me_cylinder_015.use_mirror_vertex_groups = False
me_cylinder_015.update()
me_cylinder_013 = bpy.data.meshes.new('Cylinder.013')
me_cylinder_013.from_pydata([(0.0, 1.0, -1.0), (0.0, 1.0, 1.0), (0.1951, 0.9808, -1.0), (0.1951, 0.9808, 1.0), (0.3827, 0.9239, -1.0), (0.3827, 0.9239, 1.0), (0.5556, 0.8315, -1.0), (0.5556, 0.8315, 1.0), (0.7071, 0.7071, -1.0), (0.7071, 0.7071, 1.0), (0.8315, 0.5556, -1.0), (0.8315, 0.5556, 1.0), (0.9239, 0.3827, -1.0), (0.9239, 0.3827, 1.0), (0.9808, 0.1951, -1.0), (0.9808, 0.1951, 1.0), (1.0, 7.55e-08, -1.0), (1.0, 7.55e-08, 1.0), (0.9808, -0.1951, -1.0), (0.9808, -0.1951, 1.0), (0.9239, -0.3827, -1.0), (0.9239, -0.3827, 1.0), (0.8315, -0.5556, -1.0), (0.8315, -0.5556, 1.0), (0.7071, -0.7071, -1.0), (0.7071, -0.7071, 1.0), (0.5556, -0.8315, -1.0), (0.5556, -0.8315, 1.0), (0.3827, -0.9239, -1.0), (0.3827, -0.9239, 1.0), (0.1951, -0.9808, -1.0), (0.1951, -0.9808, 1.0), (-3.258e-07, -1.0, -1.0), (-3.258e-07, -1.0, 1.0), (-0.1951, -0.9808, -1.0), (-0.1951, -0.9808, 1.0), (-0.3827, -0.9239, -1.0), (-0.3827, -0.9239, 1.0), (-0.5556, -0.8315, -1.0), (-0.5556, -0.8315, 1.0), (-0.7071, -0.7071, -1.0), (-0.7071, -0.7071, 1.0), (-0.8315, -0.5556, -1.0), (-0.8315, -0.5556, 1.0), (-0.9239, -0.3827, -1.0), (-0.9239, -0.3827, 1.0), (-0.9808, -0.1951, -1.0), (-0.9808, -0.1951, 1.0), (-1.0, 9.656e-07, -1.0), (-1.0, 9.656e-07, 1.0), (-0.9808, 0.1951, -1.0), (-0.9808, 0.1951, 1.0), (-0.9239, 0.3827, -1.0), (-0.9239, 0.3827, 1.0), (-0.8315, 0.5556, -1.0), (-0.8315, 0.5556, 1.0), (-0.7071, 0.7071, -1.0), (-0.7071, 0.7071, 1.0), (-0.5556, 0.8315, -1.0), (-0.5556, 0.8315, 1.0), (-0.3827, 0.9239, -1.0), (-0.3827, 0.9239, 1.0), (-0.1951, 0.9808, -1.0), (-0.1951, 0.9808, 1.0), (-8.872, 1.0, -1.0), (-8.872, 1.0, 1.0), (-8.677, 0.9808, -1.0), (-8.677, 0.9808, 1.0), (-8.489, 0.9239, -1.0), (-8.489, 0.9239, 1.0), (-8.316, 0.8315, -1.0), (-8.316, 0.8315, 1.0), (-8.165, 0.7071, -1.0), (-8.165, 0.7071, 1.0), (-8.04, 0.5556, -1.0), (-8.04, 0.5556, 1.0), (-7.948, 0.3827, -1.0), (-7.948, 0.3827, 1.0), (-7.891, 0.1951, -1.0), (-7.891, 0.1951, 1.0), (-7.872, 7.419e-08, -1.0), (-7.872, 7.419e-08, 1.0), (-7.891, -0.1951, -1.0), (-7.891, -0.1951, 1.0), (-7.948, -0.3827, -1.0), (-7.948, -0.3827, 1.0), (-8.04, -0.5556, -1.0), (-8.04, -0.5556, 1.0), (-8.165, -0.7071, -1.0), (-8.165, -0.7071, 1.0), (-8.316, -0.8315, -1.0), (-8.316, -0.8315, 1.0), (-8.489, -0.9239, -1.0), (-8.489, -0.9239, 1.0), (-8.677, -0.9808, -1.0), (-8.677, -0.9808, 1.0), (-8.872, -1.0, -1.0), (-8.872, -1.0, 1.0), (-9.067, -0.9808, -1.0), (-9.067, -0.9808, 1.0), (-9.255, -0.9239, -1.0), (-9.255, -0.9239, 1.0), (-9.427, -0.8315, -1.0), (-9.427, -0.8315, 1.0), (-9.579, -0.7071, -1.0), (-9.579, -0.7071, 1.0), (-9.703, -0.5556, -1.0), (-9.703, -0.5556, 1.0), (-9.796, -0.3827, -1.0), (-9.796, -0.3827, 1.0), (-9.853, -0.1951, -1.0), (-9.853, -0.1951, 1.0), (-9.872, 9.669e-07, -1.0), (-9.872, 9.669e-07, 1.0), (-9.853, 0.1951, -1.0), (-9.853, 0.1951, 1.0), (-9.796, 0.3827, -1.0), (-9.796, 0.3827, 1.0), (-9.703, 0.5556, -1.0), (-9.703, 0.5556, 1.0), (-9.579, 0.7071, -1.0), (-9.579, 0.7071, 1.0), (-9.427, 0.8315, -1.0), (-9.427, 0.8315, 1.0), (-9.255, 0.9239, -1.0), (-9.255, 0.9239, 1.0), (-9.067, 0.9808, -1.0), (-9.067, 0.9808, 1.0), (-11.64, -0.4409, 0.9868), (-11.64, 1.683, 0.9868), (-11.64, -0.4409, -0.979), (-11.64, 1.683, -0.979), (2.648, -0.4409, 0.9868), (2.648, 1.142, 0.9868), (2.648, -0.4409, -0.979), (2.648, 1.142, -0.979), (-1.158, -0.4409, -0.979), (-2.822, -0.4409, -0.979), (-8.429, -0.4409, -0.979), (-9.73, -0.4409, -0.979), (-9.73, 1.683, -0.979), (-8.429, 2.416, -0.979), (-2.822, 2.416, -0.979), (-1.158, 1.142, -0.979), (-9.73, -0.4409, 0.9868), (-8.429, -0.4409, 0.9868), (-2.822, -0.4409, 0.9868), (-1.158, -0.4409, 0.9868), (-1.158, 1.142, 0.9868), (-2.822, 2.416, 0.9868), (-8.429, 2.416, 0.9868), (-9.73, 1.683, 0.9868), (-11.64, 0.6213, 0.9868), (-11.64, 0.6213, -0.979), (2.648, 0.3508, -0.979), (2.648, 0.3508, 0.9868), (-1.158, 0.3508, 0.9868), (-2.822, 0.9877, 0.9868), (-8.429, 0.9877, 0.9868), (-9.73, 0.6213, 0.9868), (-9.73, 0.6213, -0.979), (-8.429, 1.398, -0.979), (-2.822, 0.9877, -0.979), (-1.158, 1.117, -0.979)], [(140, 161)], [(0, 1, 3, 2), (2, 3, 5, 4), (4, 5, 7, 6), (6, 7, 9, 8), (8, 9, 11, 10), (10, 11, 13, 12), (12, 13, 15, 14), (14, 15, 17, 16), (16, 17, 19, 18), (18, 19, 21, 20), (20, 21, 23, 22), (22, 23, 25, 24), (24, 25, 27, 26), (26, 27, 29, 28), (28, 29, 31, 30), (30, 31, 33, 32), (32, 33, 35, 34), (34, 35, 37, 36), (36, 37, 39, 38), (38, 39, 41, 40), (40, 41, 43, 42), (42, 43, 45, 44), (44, 45, 47, 46), (46, 47, 49, 48), (48, 49, 51, 50), (50, 51, 53, 52), (52, 53, 55, 54), (54, 55, 57, 56), (56, 57, 59, 58), (58, 59, 61, 60), (3, 1, 63, 61, 59, 57, 55, 53, 51, 49, 47, 45, 43, 41, 39, 37, 35, 33, 31, 29, 27, 25, 23, 21, 19, 17, 15, 13, 11, 9, 7, 5), (60, 61, 63, 62), (62, 63, 1, 0), (0, 2, 4, 6, 8, 10, 12, 14, 16, 18, 20, 22, 24, 26, 28, 30, 32, 34, 36, 38, 40, 42, 44, 46, 48, 50, 52, 54, 56, 58, 60, 62), (64, 65, 67, 66), (66, 67, 69, 68), (68, 69, 71, 70), (70, 71, 73, 72), (72, 73, 75, 74), (74, 75, 77, 76), (76, 77, 79, 78), (78, 79, 81, 80), (80, 81, 83, 82), (82, 83, 85, 84), (84, 85, 87, 86), (86, 87, 89, 88), (88, 89, 91, 90), (90, 91, 93, 92), (92, 93, 95, 94), (94, 95, 97, 96), (96, 97, 99, 98), (98, 99, 101, 100), (100, 101, 103, 102), (102, 103, 105, 104), (104, 105, 107, 106), (106, 107, 109, 108), (108, 109, 111, 110), (110, 111, 113, 112), (112, 113, 115, 114), (114, 115, 117, 116), (116, 117, 119, 118), (118, 119, 121, 120), (120, 121, 123, 122), (122, 123, 125, 124), (67, 65, 127, 125, 123, 121, 119, 117, 115, 113, 111, 109, 107, 105, 103, 101, 99, 97, 95, 93, 91, 89, 87, 85, 83, 81, 79, 77, 75, 73, 71, 69), (124, 125, 127, 126), (126, 127, 65, 64), (64, 66, 68, 70, 72, 74, 76, 78, 80, 82, 84, 86, 88, 90, 92, 94, 96, 98, 100, 102, 104, 106, 108, 110, 112, 114, 116, 118, 120, 122, 124, 126), (152, 129, 131, 153), (163, 143, 135, 154), (154, 135, 133, 155), (159, 151, 129, 152), (136, 134, 132, 147), (140, 131, 129, 151), (135, 143, 148, 133), (143, 142, 149, 148), (142, 141, 150, 149), (141, 140, 151, 150), (130, 139, 144, 128), (139, 138, 145, 144), (138, 137, 146, 145), (137, 136, 147, 146), (155, 133, 148, 156), (156, 148, 149, 157), (157, 149, 150, 158), (158, 150, 151, 159), (153, 131, 140, 160), (160, 140, 141, 161), (161, 141, 142, 162), (162, 142, 143, 163), (137, 162, 163, 136), (138, 161, 162, 137), (139, 160, 161, 138), (130, 153, 160, 139), (145, 158, 159, 144), (146, 157, 158, 145), (147, 156, 157, 146), (132, 155, 156, 147), (144, 159, 152, 128), (134, 154, 155, 132), (136, 163, 154, 134), (128, 152, 153, 130)])
me_cylinder_013.polygons.foreach_set('material_index', [0, 0, 0, 0, 0, 0, 0, 0, 0, 0, 0, 0, 0, 0, 0, 0, 0, 0, 0, 0, 0, 0, 0, 0, 0, 0, 0, 0, 0, 0, 0, 0, 0, 0, 0, 0, 0, 0, 0, 0, 0, 0, 0, 0, 0, 0, 0, 0, 0, 0, 0, 0, 0, 0, 0, 0, 0, 0, 0, 0, 0, 0, 0, 0, 0, 0, 0, 0, 1, 1, 1, 1, 1, 1, 1, 1, 1, 1, 1, 1, 1, 1, 1, 1, 1, 1, 1, 1, 2, 2, 1, 1, 1, 1, 1, 1, 1, 1, 1, 1, 1, 1])
me_cylinder_013.materials.append(mat_material_017)
me_cylinder_013.materials.append(mat_material_016)
me_cylinder_013.materials.append(mat_material_018)
me_cylinder_013.use_remesh_preserve_volume = False
me_cylinder_013.use_remesh_preserve_attributes = False
me_cylinder_013.use_mirror_vertex_groups = False
me_cylinder_013.update()
me_cylinder_012 = bpy.data.meshes.new('Cylinder.012')
me_cylinder_012.from_pydata([(0.0, 1.0, -1.0), (0.0, 1.0, 1.0), (0.1951, 0.9808, -1.0), (0.1951, 0.9808, 1.0), (0.3827, 0.9239, -1.0), (0.3827, 0.9239, 1.0), (0.5556, 0.8315, -1.0), (0.5556, 0.8315, 1.0), (0.7071, 0.7071, -1.0), (0.7071, 0.7071, 1.0), (0.8315, 0.5556, -1.0), (0.8315, 0.5556, 1.0), (0.9239, 0.3827, -1.0), (0.9239, 0.3827, 1.0), (0.9808, 0.1951, -1.0), (0.9808, 0.1951, 1.0), (1.0, 7.55e-08, -1.0), (1.0, 7.55e-08, 1.0), (0.9808, -0.1951, -1.0), (0.9808, -0.1951, 1.0), (0.9239, -0.3827, -1.0), (0.9239, -0.3827, 1.0), (0.8315, -0.5556, -1.0), (0.8315, -0.5556, 1.0), (0.7071, -0.7071, -1.0), (0.7071, -0.7071, 1.0), (0.5556, -0.8315, -1.0), (0.5556, -0.8315, 1.0), (0.3827, -0.9239, -1.0), (0.3827, -0.9239, 1.0), (0.1951, -0.9808, -1.0), (0.1951, -0.9808, 1.0), (-3.258e-07, -1.0, -1.0), (-3.258e-07, -1.0, 1.0), (-0.1951, -0.9808, -1.0), (-0.1951, -0.9808, 1.0), (-0.3827, -0.9239, -1.0), (-0.3827, -0.9239, 1.0), (-0.5556, -0.8315, -1.0), (-0.5556, -0.8315, 1.0), (-0.7071, -0.7071, -1.0), (-0.7071, -0.7071, 1.0), (-0.8315, -0.5556, -1.0), (-0.8315, -0.5556, 1.0), (-0.9239, -0.3827, -1.0), (-0.9239, -0.3827, 1.0), (-0.9808, -0.1951, -1.0), (-0.9808, -0.1951, 1.0), (-1.0, 9.656e-07, -1.0), (-1.0, 9.656e-07, 1.0), (-0.9808, 0.1951, -1.0), (-0.9808, 0.1951, 1.0), (-0.9239, 0.3827, -1.0), (-0.9239, 0.3827, 1.0), (-0.8315, 0.5556, -1.0), (-0.8315, 0.5556, 1.0), (-0.7071, 0.7071, -1.0), (-0.7071, 0.7071, 1.0), (-0.5556, 0.8315, -1.0), (-0.5556, 0.8315, 1.0), (-0.3827, 0.9239, -1.0), (-0.3827, 0.9239, 1.0), (-0.1951, 0.9808, -1.0), (-0.1951, 0.9808, 1.0), (-8.872, 1.0, -1.0), (-8.872, 1.0, 1.0), (-8.677, 0.9808, -1.0), (-8.677, 0.9808, 1.0), (-8.489, 0.9239, -1.0), (-8.489, 0.9239, 1.0), (-8.316, 0.8315, -1.0), (-8.316, 0.8315, 1.0), (-8.165, 0.7071, -1.0), (-8.165, 0.7071, 1.0), (-8.04, 0.5556, -1.0), (-8.04, 0.5556, 1.0), (-7.948, 0.3827, -1.0), (-7.948, 0.3827, 1.0), (-7.891, 0.1951, -1.0), (-7.891, 0.1951, 1.0), (-7.872, 7.419e-08, -1.0), (-7.872, 7.419e-08, 1.0), (-7.891, -0.1951, -1.0), (-7.891, -0.1951, 1.0), (-7.948, -0.3827, -1.0), (-7.948, -0.3827, 1.0), (-8.04, -0.5556, -1.0), (-8.04, -0.5556, 1.0), (-8.165, -0.7071, -1.0), (-8.165, -0.7071, 1.0), (-8.316, -0.8315, -1.0), (-8.316, -0.8315, 1.0), (-8.489, -0.9239, -1.0), (-8.489, -0.9239, 1.0), (-8.677, -0.9808, -1.0), (-8.677, -0.9808, 1.0), (-8.872, -1.0, -1.0), (-8.872, -1.0, 1.0), (-9.067, -0.9808, -1.0), (-9.067, -0.9808, 1.0), (-9.255, -0.9239, -1.0), (-9.255, -0.9239, 1.0), (-9.427, -0.8315, -1.0), (-9.427, -0.8315, 1.0), (-9.579, -0.7071, -1.0), (-9.579, -0.7071, 1.0), (-9.703, -0.5556, -1.0), (-9.703, -0.5556, 1.0), (-9.796, -0.3827, -1.0), (-9.796, -0.3827, 1.0), (-9.853, -0.1951, -1.0), (-9.853, -0.1951, 1.0), (-9.872, 9.669e-07, -1.0), (-9.872, 9.669e-07, 1.0), (-9.853, 0.1951, -1.0), (-9.853, 0.1951, 1.0), (-9.796, 0.3827, -1.0), (-9.796, 0.3827, 1.0), (-9.703, 0.5556, -1.0), (-9.703, 0.5556, 1.0), (-9.579, 0.7071, -1.0), (-9.579, 0.7071, 1.0), (-9.427, 0.8315, -1.0), (-9.427, 0.8315, 1.0), (-9.255, 0.9239, -1.0), (-9.255, 0.9239, 1.0), (-9.067, 0.9808, -1.0), (-9.067, 0.9808, 1.0), (-11.64, -0.4409, 0.9868), (-11.64, 1.683, 0.9868), (-11.64, -0.4409, -0.979), (-11.64, 1.683, -0.979), (2.648, -0.4409, 0.9868), (2.648, 1.142, 0.9868), (2.648, -0.4409, -0.979), (2.648, 1.142, -0.979), (-1.158, -0.4409, -0.979), (-2.822, -0.4409, -0.979), (-8.429, -0.4409, -0.979), (-9.73, -0.4409, -0.979), (-9.73, 1.683, -0.979), (-8.429, 2.416, -0.979), (-2.822, 2.416, -0.979), (-1.158, 1.142, -0.979), (-9.73, -0.4409, 0.9868), (-8.429, -0.4409, 0.9868), (-2.822, -0.4409, 0.9868), (-1.158, -0.4409, 0.9868), (-1.158, 1.142, 0.9868), (-2.822, 2.416, 0.9868), (-8.429, 2.416, 0.9868), (-9.73, 1.683, 0.9868), (-11.64, 0.6213, 0.9868), (-11.64, 0.6213, -0.979), (2.648, 0.3508, -0.979), (2.648, 0.3508, 0.9868), (-1.158, 0.3508, 0.9868), (-2.822, 0.9877, 0.9868), (-8.429, 0.9877, 0.9868), (-9.73, 0.6213, 0.9868), (-9.73, 0.6213, -0.979), (-8.429, 1.398, -0.979), (-2.822, 0.9877, -0.979), (-1.158, 1.117, -0.979)], [(140, 161)], [(0, 1, 3, 2), (2, 3, 5, 4), (4, 5, 7, 6), (6, 7, 9, 8), (8, 9, 11, 10), (10, 11, 13, 12), (12, 13, 15, 14), (14, 15, 17, 16), (16, 17, 19, 18), (18, 19, 21, 20), (20, 21, 23, 22), (22, 23, 25, 24), (24, 25, 27, 26), (26, 27, 29, 28), (28, 29, 31, 30), (30, 31, 33, 32), (32, 33, 35, 34), (34, 35, 37, 36), (36, 37, 39, 38), (38, 39, 41, 40), (40, 41, 43, 42), (42, 43, 45, 44), (44, 45, 47, 46), (46, 47, 49, 48), (48, 49, 51, 50), (50, 51, 53, 52), (52, 53, 55, 54), (54, 55, 57, 56), (56, 57, 59, 58), (58, 59, 61, 60), (3, 1, 63, 61, 59, 57, 55, 53, 51, 49, 47, 45, 43, 41, 39, 37, 35, 33, 31, 29, 27, 25, 23, 21, 19, 17, 15, 13, 11, 9, 7, 5), (60, 61, 63, 62), (62, 63, 1, 0), (0, 2, 4, 6, 8, 10, 12, 14, 16, 18, 20, 22, 24, 26, 28, 30, 32, 34, 36, 38, 40, 42, 44, 46, 48, 50, 52, 54, 56, 58, 60, 62), (64, 65, 67, 66), (66, 67, 69, 68), (68, 69, 71, 70), (70, 71, 73, 72), (72, 73, 75, 74), (74, 75, 77, 76), (76, 77, 79, 78), (78, 79, 81, 80), (80, 81, 83, 82), (82, 83, 85, 84), (84, 85, 87, 86), (86, 87, 89, 88), (88, 89, 91, 90), (90, 91, 93, 92), (92, 93, 95, 94), (94, 95, 97, 96), (96, 97, 99, 98), (98, 99, 101, 100), (100, 101, 103, 102), (102, 103, 105, 104), (104, 105, 107, 106), (106, 107, 109, 108), (108, 109, 111, 110), (110, 111, 113, 112), (112, 113, 115, 114), (114, 115, 117, 116), (116, 117, 119, 118), (118, 119, 121, 120), (120, 121, 123, 122), (122, 123, 125, 124), (67, 65, 127, 125, 123, 121, 119, 117, 115, 113, 111, 109, 107, 105, 103, 101, 99, 97, 95, 93, 91, 89, 87, 85, 83, 81, 79, 77, 75, 73, 71, 69), (124, 125, 127, 126), (126, 127, 65, 64), (64, 66, 68, 70, 72, 74, 76, 78, 80, 82, 84, 86, 88, 90, 92, 94, 96, 98, 100, 102, 104, 106, 108, 110, 112, 114, 116, 118, 120, 122, 124, 126), (152, 129, 131, 153), (163, 143, 135, 154), (154, 135, 133, 155), (159, 151, 129, 152), (136, 134, 132, 147), (140, 131, 129, 151), (135, 143, 148, 133), (143, 142, 149, 148), (142, 141, 150, 149), (141, 140, 151, 150), (130, 139, 144, 128), (139, 138, 145, 144), (138, 137, 146, 145), (137, 136, 147, 146), (155, 133, 148, 156), (156, 148, 149, 157), (157, 149, 150, 158), (158, 150, 151, 159), (153, 131, 140, 160), (160, 140, 141, 161), (161, 141, 142, 162), (162, 142, 143, 163), (137, 162, 163, 136), (138, 161, 162, 137), (139, 160, 161, 138), (130, 153, 160, 139), (145, 158, 159, 144), (146, 157, 158, 145), (147, 156, 157, 146), (132, 155, 156, 147), (144, 159, 152, 128), (134, 154, 155, 132), (136, 163, 154, 134), (128, 152, 153, 130)])
me_cylinder_012.polygons.foreach_set('material_index', [0, 0, 0, 0, 0, 0, 0, 0, 0, 0, 0, 0, 0, 0, 0, 0, 0, 0, 0, 0, 0, 0, 0, 0, 0, 0, 0, 0, 0, 0, 0, 0, 0, 0, 0, 0, 0, 0, 0, 0, 0, 0, 0, 0, 0, 0, 0, 0, 0, 0, 0, 0, 0, 0, 0, 0, 0, 0, 0, 0, 0, 0, 0, 0, 0, 0, 0, 0, 3, 3, 3, 3, 3, 3, 3, 1, 3, 1, 3, 3, 3, 3, 3, 1, 1, 3, 3, 3, 1, 1, 3, 3, 3, 3, 3, 3, 3, 3, 3, 3, 3, 3])
me_cylinder_012.materials.append(mat_material_017)
me_cylinder_012.materials.append(mat_material_016)
me_cylinder_012.materials.append(mat_material_018)
me_cylinder_012.materials.append(mat_material_019)
me_cylinder_012.use_remesh_preserve_volume = False
me_cylinder_012.use_remesh_preserve_attributes = False
me_cylinder_012.use_mirror_vertex_groups = False
me_cylinder_012.update()
me_cylinder_010 = bpy.data.meshes.new('Cylinder.010')
me_cylinder_010.from_pydata([(0.0, 1.0, -1.0), (0.0, 1.0, 1.0), (0.1951, 0.9808, -1.0), (0.1951, 0.9808, 1.0), (0.3827, 0.9239, -1.0), (0.3827, 0.9239, 1.0), (0.5556, 0.8315, -1.0), (0.5556, 0.8315, 1.0), (0.7071, 0.7071, -1.0), (0.7071, 0.7071, 1.0), (0.8315, 0.5556, -1.0), (0.8315, 0.5556, 1.0), (0.9239, 0.3827, -1.0), (0.9239, 0.3827, 1.0), (0.9808, 0.1951, -1.0), (0.9808, 0.1951, 1.0), (1.0, 7.55e-08, -1.0), (1.0, 7.55e-08, 1.0), (0.9808, -0.1951, -1.0), (0.9808, -0.1951, 1.0), (0.9239, -0.3827, -1.0), (0.9239, -0.3827, 1.0), (0.8315, -0.5556, -1.0), (0.8315, -0.5556, 1.0), (0.7071, -0.7071, -1.0), (0.7071, -0.7071, 1.0), (0.5556, -0.8315, -1.0), (0.5556, -0.8315, 1.0), (0.3827, -0.9239, -1.0), (0.3827, -0.9239, 1.0), (0.1951, -0.9808, -1.0), (0.1951, -0.9808, 1.0), (-3.258e-07, -1.0, -1.0), (-3.258e-07, -1.0, 1.0), (-0.1951, -0.9808, -1.0), (-0.1951, -0.9808, 1.0), (-0.3827, -0.9239, -1.0), (-0.3827, -0.9239, 1.0), (-0.5556, -0.8315, -1.0), (-0.5556, -0.8315, 1.0), (-0.7071, -0.7071, -1.0), (-0.7071, -0.7071, 1.0), (-0.8315, -0.5556, -1.0), (-0.8315, -0.5556, 1.0), (-0.9239, -0.3827, -1.0), (-0.9239, -0.3827, 1.0), (-0.9808, -0.1951, -1.0), (-0.9808, -0.1951, 1.0), (-1.0, 9.656e-07, -1.0), (-1.0, 9.656e-07, 1.0), (-0.9808, 0.1951, -1.0), (-0.9808, 0.1951, 1.0), (-0.9239, 0.3827, -1.0), (-0.9239, 0.3827, 1.0), (-0.8315, 0.5556, -1.0), (-0.8315, 0.5556, 1.0), (-0.7071, 0.7071, -1.0), (-0.7071, 0.7071, 1.0), (-0.5556, 0.8315, -1.0), (-0.5556, 0.8315, 1.0), (-0.3827, 0.9239, -1.0), (-0.3827, 0.9239, 1.0), (-0.1951, 0.9808, -1.0), (-0.1951, 0.9808, 1.0), (-8.872, 1.0, -1.0), (-8.872, 1.0, 1.0), (-8.677, 0.9808, -1.0), (-8.677, 0.9808, 1.0), (-8.489, 0.9239, -1.0), (-8.489, 0.9239, 1.0), (-8.316, 0.8315, -1.0), (-8.316, 0.8315, 1.0), (-8.165, 0.7071, -1.0), (-8.165, 0.7071, 1.0), (-8.04, 0.5556, -1.0), (-8.04, 0.5556, 1.0), (-7.948, 0.3827, -1.0), (-7.948, 0.3827, 1.0), (-7.891, 0.1951, -1.0), (-7.891, 0.1951, 1.0), (-7.872, 7.419e-08, -1.0), (-7.872, 7.419e-08, 1.0), (-7.891, -0.1951, -1.0), (-7.891, -0.1951, 1.0), (-7.948, -0.3827, -1.0), (-7.948, -0.3827, 1.0), (-8.04, -0.5556, -1.0), (-8.04, -0.5556, 1.0), (-8.165, -0.7071, -1.0), (-8.165, -0.7071, 1.0), (-8.316, -0.8315, -1.0), (-8.316, -0.8315, 1.0), (-8.489, -0.9239, -1.0), (-8.489, -0.9239, 1.0), (-8.677, -0.9808, -1.0), (-8.677, -0.9808, 1.0), (-8.872, -1.0, -1.0), (-8.872, -1.0, 1.0), (-9.067, -0.9808, -1.0), (-9.067, -0.9808, 1.0), (-9.255, -0.9239, -1.0), (-9.255, -0.9239, 1.0), (-9.427, -0.8315, -1.0), (-9.427, -0.8315, 1.0), (-9.579, -0.7071, -1.0), (-9.579, -0.7071, 1.0), (-9.703, -0.5556, -1.0), (-9.703, -0.5556, 1.0), (-9.796, -0.3827, -1.0), (-9.796, -0.3827, 1.0), (-9.853, -0.1951, -1.0), (-9.853, -0.1951, 1.0), (-9.872, 9.669e-07, -1.0), (-9.872, 9.669e-07, 1.0), (-9.853, 0.1951, -1.0), (-9.853, 0.1951, 1.0), (-9.796, 0.3827, -1.0), (-9.796, 0.3827, 1.0), (-9.703, 0.5556, -1.0), (-9.703, 0.5556, 1.0), (-9.579, 0.7071, -1.0), (-9.579, 0.7071, 1.0), (-9.427, 0.8315, -1.0), (-9.427, 0.8315, 1.0), (-9.255, 0.9239, -1.0), (-9.255, 0.9239, 1.0), (-9.067, 0.9808, -1.0), (-9.067, 0.9808, 1.0), (-11.64, -0.4409, 0.9868), (-11.64, 1.683, 0.9868), (-11.64, -0.4409, -0.979), (-11.64, 1.683, -0.979), (2.648, -0.4409, 0.9868), (2.648, 1.142, 0.9868), (2.648, -0.4409, -0.979), (2.648, 1.142, -0.979), (-1.158, -0.4409, -0.979), (-2.822, -0.4409, -0.979), (-8.429, -0.4409, -0.979), (-9.73, -0.4409, -0.979), (-9.73, 1.683, -0.979), (-8.429, 2.416, -0.979), (-2.822, 2.416, -0.979), (-1.158, 1.142, -0.979), (-9.73, -0.4409, 0.9868), (-8.429, -0.4409, 0.9868), (-2.822, -0.4409, 0.9868), (-1.158, -0.4409, 0.9868), (-1.158, 1.142, 0.9868), (-2.822, 2.416, 0.9868), (-8.429, 2.416, 0.9868), (-9.73, 1.683, 0.9868), (-11.64, 0.6213, 0.9868), (-11.64, 0.6213, -0.979), (2.648, 0.3508, -0.979), (2.648, 0.3508, 0.9868), (-1.158, 0.3508, 0.9868), (-2.822, 0.9877, 0.9868), (-8.429, 0.9877, 0.9868), (-9.73, 0.6213, 0.9868), (-9.73, 0.6213, -0.979), (-8.429, 1.398, -0.979), (-2.822, 0.9877, -0.979), (-1.158, 1.117, -0.979)], [(140, 161)], [(0, 1, 3, 2), (2, 3, 5, 4), (4, 5, 7, 6), (6, 7, 9, 8), (8, 9, 11, 10), (10, 11, 13, 12), (12, 13, 15, 14), (14, 15, 17, 16), (16, 17, 19, 18), (18, 19, 21, 20), (20, 21, 23, 22), (22, 23, 25, 24), (24, 25, 27, 26), (26, 27, 29, 28), (28, 29, 31, 30), (30, 31, 33, 32), (32, 33, 35, 34), (34, 35, 37, 36), (36, 37, 39, 38), (38, 39, 41, 40), (40, 41, 43, 42), (42, 43, 45, 44), (44, 45, 47, 46), (46, 47, 49, 48), (48, 49, 51, 50), (50, 51, 53, 52), (52, 53, 55, 54), (54, 55, 57, 56), (56, 57, 59, 58), (58, 59, 61, 60), (3, 1, 63, 61, 59, 57, 55, 53, 51, 49, 47, 45, 43, 41, 39, 37, 35, 33, 31, 29, 27, 25, 23, 21, 19, 17, 15, 13, 11, 9, 7, 5), (60, 61, 63, 62), (62, 63, 1, 0), (0, 2, 4, 6, 8, 10, 12, 14, 16, 18, 20, 22, 24, 26, 28, 30, 32, 34, 36, 38, 40, 42, 44, 46, 48, 50, 52, 54, 56, 58, 60, 62), (64, 65, 67, 66), (66, 67, 69, 68), (68, 69, 71, 70), (70, 71, 73, 72), (72, 73, 75, 74), (74, 75, 77, 76), (76, 77, 79, 78), (78, 79, 81, 80), (80, 81, 83, 82), (82, 83, 85, 84), (84, 85, 87, 86), (86, 87, 89, 88), (88, 89, 91, 90), (90, 91, 93, 92), (92, 93, 95, 94), (94, 95, 97, 96), (96, 97, 99, 98), (98, 99, 101, 100), (100, 101, 103, 102), (102, 103, 105, 104), (104, 105, 107, 106), (106, 107, 109, 108), (108, 109, 111, 110), (110, 111, 113, 112), (112, 113, 115, 114), (114, 115, 117, 116), (116, 117, 119, 118), (118, 119, 121, 120), (120, 121, 123, 122), (122, 123, 125, 124), (67, 65, 127, 125, 123, 121, 119, 117, 115, 113, 111, 109, 107, 105, 103, 101, 99, 97, 95, 93, 91, 89, 87, 85, 83, 81, 79, 77, 75, 73, 71, 69), (124, 125, 127, 126), (126, 127, 65, 64), (64, 66, 68, 70, 72, 74, 76, 78, 80, 82, 84, 86, 88, 90, 92, 94, 96, 98, 100, 102, 104, 106, 108, 110, 112, 114, 116, 118, 120, 122, 124, 126), (152, 129, 131, 153), (163, 143, 135, 154), (154, 135, 133, 155), (159, 151, 129, 152), (136, 134, 132, 147), (140, 131, 129, 151), (135, 143, 148, 133), (143, 142, 149, 148), (142, 141, 150, 149), (141, 140, 151, 150), (130, 139, 144, 128), (139, 138, 145, 144), (138, 137, 146, 145), (137, 136, 147, 146), (155, 133, 148, 156), (156, 148, 149, 157), (157, 149, 150, 158), (158, 150, 151, 159), (153, 131, 140, 160), (160, 140, 141, 161), (161, 141, 142, 162), (162, 142, 143, 163), (137, 162, 163, 136), (138, 161, 162, 137), (139, 160, 161, 138), (130, 153, 160, 139), (145, 158, 159, 144), (146, 157, 158, 145), (147, 156, 157, 146), (132, 155, 156, 147), (144, 159, 152, 128), (134, 154, 155, 132), (136, 163, 154, 134), (128, 152, 153, 130)])
me_cylinder_010.polygons.foreach_set('material_index', [0, 0, 0, 0, 0, 0, 0, 0, 0, 0, 0, 0, 0, 0, 0, 0, 0, 0, 0, 0, 0, 0, 0, 0, 0, 0, 0, 0, 0, 0, 0, 0, 0, 0, 0, 0, 0, 0, 0, 0, 0, 0, 0, 0, 0, 0, 0, 0, 0, 0, 0, 0, 0, 0, 0, 0, 0, 0, 0, 0, 0, 0, 0, 0, 0, 0, 0, 0, 3, 3, 3, 3, 3, 3, 3, 1, 3, 1, 3, 3, 3, 3, 3, 1, 1, 3, 3, 3, 1, 1, 3, 3, 3, 3, 3, 3, 3, 3, 3, 3, 3, 3])
me_cylinder_010.materials.append(mat_material_017)
me_cylinder_010.materials.append(mat_material_016)
me_cylinder_010.materials.append(mat_material_018)
me_cylinder_010.materials.append(mat_material_019)
me_cylinder_010.use_remesh_preserve_volume = False
me_cylinder_010.use_remesh_preserve_attributes = False
me_cylinder_010.use_mirror_vertex_groups = False
me_cylinder_010.update()
me_cylinder_009 = bpy.data.meshes.new('Cylinder.009')
me_cylinder_009.from_pydata([(0.0, 1.0, -1.0), (0.0, 1.0, 1.0), (0.1951, 0.9808, -1.0), (0.1951, 0.9808, 1.0), (0.3827, 0.9239, -1.0), (0.3827, 0.9239, 1.0), (0.5556, 0.8315, -1.0), (0.5556, 0.8315, 1.0), (0.7071, 0.7071, -1.0), (0.7071, 0.7071, 1.0), (0.8315, 0.5556, -1.0), (0.8315, 0.5556, 1.0), (0.9239, 0.3827, -1.0), (0.9239, 0.3827, 1.0), (0.9808, 0.1951, -1.0), (0.9808, 0.1951, 1.0), (1.0, 7.55e-08, -1.0), (1.0, 7.55e-08, 1.0), (0.9808, -0.1951, -1.0), (0.9808, -0.1951, 1.0), (0.9239, -0.3827, -1.0), (0.9239, -0.3827, 1.0), (0.8315, -0.5556, -1.0), (0.8315, -0.5556, 1.0), (0.7071, -0.7071, -1.0), (0.7071, -0.7071, 1.0), (0.5556, -0.8315, -1.0), (0.5556, -0.8315, 1.0), (0.3827, -0.9239, -1.0), (0.3827, -0.9239, 1.0), (0.1951, -0.9808, -1.0), (0.1951, -0.9808, 1.0), (-3.258e-07, -1.0, -1.0), (-3.258e-07, -1.0, 1.0), (-0.1951, -0.9808, -1.0), (-0.1951, -0.9808, 1.0), (-0.3827, -0.9239, -1.0), (-0.3827, -0.9239, 1.0), (-0.5556, -0.8315, -1.0), (-0.5556, -0.8315, 1.0), (-0.7071, -0.7071, -1.0), (-0.7071, -0.7071, 1.0), (-0.8315, -0.5556, -1.0), (-0.8315, -0.5556, 1.0), (-0.9239, -0.3827, -1.0), (-0.9239, -0.3827, 1.0), (-0.9808, -0.1951, -1.0), (-0.9808, -0.1951, 1.0), (-1.0, 9.656e-07, -1.0), (-1.0, 9.656e-07, 1.0), (-0.9808, 0.1951, -1.0), (-0.9808, 0.1951, 1.0), (-0.9239, 0.3827, -1.0), (-0.9239, 0.3827, 1.0), (-0.8315, 0.5556, -1.0), (-0.8315, 0.5556, 1.0), (-0.7071, 0.7071, -1.0), (-0.7071, 0.7071, 1.0), (-0.5556, 0.8315, -1.0), (-0.5556, 0.8315, 1.0), (-0.3827, 0.9239, -1.0), (-0.3827, 0.9239, 1.0), (-0.1951, 0.9808, -1.0), (-0.1951, 0.9808, 1.0), (-8.872, 1.0, -1.0), (-8.872, 1.0, 1.0), (-8.677, 0.9808, -1.0), (-8.677, 0.9808, 1.0), (-8.489, 0.9239, -1.0), (-8.489, 0.9239, 1.0), (-8.316, 0.8315, -1.0), (-8.316, 0.8315, 1.0), (-8.165, 0.7071, -1.0), (-8.165, 0.7071, 1.0), (-8.04, 0.5556, -1.0), (-8.04, 0.5556, 1.0), (-7.948, 0.3827, -1.0), (-7.948, 0.3827, 1.0), (-7.891, 0.1951, -1.0), (-7.891, 0.1951, 1.0), (-7.872, 7.419e-08, -1.0), (-7.872, 7.419e-08, 1.0), (-7.891, -0.1951, -1.0), (-7.891, -0.1951, 1.0), (-7.948, -0.3827, -1.0), (-7.948, -0.3827, 1.0), (-8.04, -0.5556, -1.0), (-8.04, -0.5556, 1.0), (-8.165, -0.7071, -1.0), (-8.165, -0.7071, 1.0), (-8.316, -0.8315, -1.0), (-8.316, -0.8315, 1.0), (-8.489, -0.9239, -1.0), (-8.489, -0.9239, 1.0), (-8.677, -0.9808, -1.0), (-8.677, -0.9808, 1.0), (-8.872, -1.0, -1.0), (-8.872, -1.0, 1.0), (-9.067, -0.9808, -1.0), (-9.067, -0.9808, 1.0), (-9.255, -0.9239, -1.0), (-9.255, -0.9239, 1.0), (-9.427, -0.8315, -1.0), (-9.427, -0.8315, 1.0), (-9.579, -0.7071, -1.0), (-9.579, -0.7071, 1.0), (-9.703, -0.5556, -1.0), (-9.703, -0.5556, 1.0), (-9.796, -0.3827, -1.0), (-9.796, -0.3827, 1.0), (-9.853, -0.1951, -1.0), (-9.853, -0.1951, 1.0), (-9.872, 9.669e-07, -1.0), (-9.872, 9.669e-07, 1.0), (-9.853, 0.1951, -1.0), (-9.853, 0.1951, 1.0), (-9.796, 0.3827, -1.0), (-9.796, 0.3827, 1.0), (-9.703, 0.5556, -1.0), (-9.703, 0.5556, 1.0), (-9.579, 0.7071, -1.0), (-9.579, 0.7071, 1.0), (-9.427, 0.8315, -1.0), (-9.427, 0.8315, 1.0), (-9.255, 0.9239, -1.0), (-9.255, 0.9239, 1.0), (-9.067, 0.9808, -1.0), (-9.067, 0.9808, 1.0), (-11.64, -0.4409, 0.9868), (-11.64, 1.683, 0.9868), (-11.64, -0.4409, -0.979), (-11.64, 1.683, -0.979), (2.648, -0.4409, 0.9868), (2.648, 1.142, 0.9868), (2.648, -0.4409, -0.979), (2.648, 1.142, -0.979), (-1.158, -0.4409, -0.979), (-2.822, -0.4409, -0.979), (-8.429, -0.4409, -0.979), (-9.73, -0.4409, -0.979), (-9.73, 1.683, -0.979), (-8.429, 2.416, -0.979), (-2.822, 2.416, -0.979), (-1.158, 1.142, -0.979), (-9.73, -0.4409, 0.9868), (-8.429, -0.4409, 0.9868), (-2.822, -0.4409, 0.9868), (-1.158, -0.4409, 0.9868), (-1.158, 1.142, 0.9868), (-2.822, 2.416, 0.9868), (-8.429, 2.416, 0.9868), (-9.73, 1.683, 0.9868), (-11.64, 0.6213, 0.9868), (-11.64, 0.6213, -0.979), (2.648, 0.3508, -0.979), (2.648, 0.3508, 0.9868), (-1.158, 0.3508, 0.9868), (-2.822, 0.9877, 0.9868), (-8.429, 0.9877, 0.9868), (-9.73, 0.6213, 0.9868), (-9.73, 0.6213, -0.979), (-8.429, 1.398, -0.979), (-2.822, 0.9877, -0.979), (-1.158, 1.117, -0.979)], [(140, 161)], [(0, 1, 3, 2), (2, 3, 5, 4), (4, 5, 7, 6), (6, 7, 9, 8), (8, 9, 11, 10), (10, 11, 13, 12), (12, 13, 15, 14), (14, 15, 17, 16), (16, 17, 19, 18), (18, 19, 21, 20), (20, 21, 23, 22), (22, 23, 25, 24), (24, 25, 27, 26), (26, 27, 29, 28), (28, 29, 31, 30), (30, 31, 33, 32), (32, 33, 35, 34), (34, 35, 37, 36), (36, 37, 39, 38), (38, 39, 41, 40), (40, 41, 43, 42), (42, 43, 45, 44), (44, 45, 47, 46), (46, 47, 49, 48), (48, 49, 51, 50), (50, 51, 53, 52), (52, 53, 55, 54), (54, 55, 57, 56), (56, 57, 59, 58), (58, 59, 61, 60), (3, 1, 63, 61, 59, 57, 55, 53, 51, 49, 47, 45, 43, 41, 39, 37, 35, 33, 31, 29, 27, 25, 23, 21, 19, 17, 15, 13, 11, 9, 7, 5), (60, 61, 63, 62), (62, 63, 1, 0), (0, 2, 4, 6, 8, 10, 12, 14, 16, 18, 20, 22, 24, 26, 28, 30, 32, 34, 36, 38, 40, 42, 44, 46, 48, 50, 52, 54, 56, 58, 60, 62), (64, 65, 67, 66), (66, 67, 69, 68), (68, 69, 71, 70), (70, 71, 73, 72), (72, 73, 75, 74), (74, 75, 77, 76), (76, 77, 79, 78), (78, 79, 81, 80), (80, 81, 83, 82), (82, 83, 85, 84), (84, 85, 87, 86), (86, 87, 89, 88), (88, 89, 91, 90), (90, 91, 93, 92), (92, 93, 95, 94), (94, 95, 97, 96), (96, 97, 99, 98), (98, 99, 101, 100), (100, 101, 103, 102), (102, 103, 105, 104), (104, 105, 107, 106), (106, 107, 109, 108), (108, 109, 111, 110), (110, 111, 113, 112), (112, 113, 115, 114), (114, 115, 117, 116), (116, 117, 119, 118), (118, 119, 121, 120), (120, 121, 123, 122), (122, 123, 125, 124), (67, 65, 127, 125, 123, 121, 119, 117, 115, 113, 111, 109, 107, 105, 103, 101, 99, 97, 95, 93, 91, 89, 87, 85, 83, 81, 79, 77, 75, 73, 71, 69), (124, 125, 127, 126), (126, 127, 65, 64), (64, 66, 68, 70, 72, 74, 76, 78, 80, 82, 84, 86, 88, 90, 92, 94, 96, 98, 100, 102, 104, 106, 108, 110, 112, 114, 116, 118, 120, 122, 124, 126), (152, 129, 131, 153), (163, 143, 135, 154), (154, 135, 133, 155), (159, 151, 129, 152), (136, 134, 132, 147), (140, 131, 129, 151), (135, 143, 148, 133), (143, 142, 149, 148), (142, 141, 150, 149), (141, 140, 151, 150), (130, 139, 144, 128), (139, 138, 145, 144), (138, 137, 146, 145), (137, 136, 147, 146), (155, 133, 148, 156), (156, 148, 149, 157), (157, 149, 150, 158), (158, 150, 151, 159), (153, 131, 140, 160), (160, 140, 141, 161), (161, 141, 142, 162), (162, 142, 143, 163), (137, 162, 163, 136), (138, 161, 162, 137), (139, 160, 161, 138), (130, 153, 160, 139), (145, 158, 159, 144), (146, 157, 158, 145), (147, 156, 157, 146), (132, 155, 156, 147), (144, 159, 152, 128), (134, 154, 155, 132), (136, 163, 154, 134), (128, 152, 153, 130)])
me_cylinder_009.polygons.foreach_set('material_index', [0, 0, 0, 0, 0, 0, 0, 0, 0, 0, 0, 0, 0, 0, 0, 0, 0, 0, 0, 0, 0, 0, 0, 0, 0, 0, 0, 0, 0, 0, 0, 0, 0, 0, 0, 0, 0, 0, 0, 0, 0, 0, 0, 0, 0, 0, 0, 0, 0, 0, 0, 0, 0, 0, 0, 0, 0, 0, 0, 0, 0, 0, 0, 0, 0, 0, 0, 0, 3, 3, 3, 3, 3, 3, 3, 1, 3, 1, 3, 3, 3, 3, 3, 1, 1, 3, 3, 3, 1, 1, 3, 3, 3, 3, 3, 3, 3, 3, 3, 3, 3, 3])
me_cylinder_009.materials.append(mat_material_017)
me_cylinder_009.materials.append(mat_material_016)
me_cylinder_009.materials.append(mat_material_018)
me_cylinder_009.materials.append(mat_material_019)
me_cylinder_009.use_remesh_preserve_volume = False
me_cylinder_009.use_remesh_preserve_attributes = False
me_cylinder_009.use_mirror_vertex_groups = False
me_cylinder_009.update()
me_cylinder_005 = bpy.data.meshes.new('Cylinder.005')
me_cylinder_005.from_pydata([(0.0, 1.0, -1.0), (0.0, 1.0, 1.0), (0.1951, 0.9808, -1.0), (0.1951, 0.9808, 1.0), (0.3827, 0.9239, -1.0), (0.3827, 0.9239, 1.0), (0.5556, 0.8315, -1.0), (0.5556, 0.8315, 1.0), (0.7071, 0.7071, -1.0), (0.7071, 0.7071, 1.0), (0.8315, 0.5556, -1.0), (0.8315, 0.5556, 1.0), (0.9239, 0.3827, -1.0), (0.9239, 0.3827, 1.0), (0.9808, 0.1951, -1.0), (0.9808, 0.1951, 1.0), (1.0, 7.55e-08, -1.0), (1.0, 7.55e-08, 1.0), (0.9808, -0.1951, -1.0), (0.9808, -0.1951, 1.0), (0.9239, -0.3827, -1.0), (0.9239, -0.3827, 1.0), (0.8315, -0.5556, -1.0), (0.8315, -0.5556, 1.0), (0.7071, -0.7071, -1.0), (0.7071, -0.7071, 1.0), (0.5556, -0.8315, -1.0), (0.5556, -0.8315, 1.0), (0.3827, -0.9239, -1.0), (0.3827, -0.9239, 1.0), (0.1951, -0.9808, -1.0), (0.1951, -0.9808, 1.0), (-3.258e-07, -1.0, -1.0), (-3.258e-07, -1.0, 1.0), (-0.1951, -0.9808, -1.0), (-0.1951, -0.9808, 1.0), (-0.3827, -0.9239, -1.0), (-0.3827, -0.9239, 1.0), (-0.5556, -0.8315, -1.0), (-0.5556, -0.8315, 1.0), (-0.7071, -0.7071, -1.0), (-0.7071, -0.7071, 1.0), (-0.8315, -0.5556, -1.0), (-0.8315, -0.5556, 1.0), (-0.9239, -0.3827, -1.0), (-0.9239, -0.3827, 1.0), (-0.9808, -0.1951, -1.0), (-0.9808, -0.1951, 1.0), (-1.0, 9.656e-07, -1.0), (-1.0, 9.656e-07, 1.0), (-0.9808, 0.1951, -1.0), (-0.9808, 0.1951, 1.0), (-0.9239, 0.3827, -1.0), (-0.9239, 0.3827, 1.0), (-0.8315, 0.5556, -1.0), (-0.8315, 0.5556, 1.0), (-0.7071, 0.7071, -1.0), (-0.7071, 0.7071, 1.0), (-0.5556, 0.8315, -1.0), (-0.5556, 0.8315, 1.0), (-0.3827, 0.9239, -1.0), (-0.3827, 0.9239, 1.0), (-0.1951, 0.9808, -1.0), (-0.1951, 0.9808, 1.0), (-8.872, 1.0, -1.0), (-8.872, 1.0, 1.0), (-8.677, 0.9808, -1.0), (-8.677, 0.9808, 1.0), (-8.489, 0.9239, -1.0), (-8.489, 0.9239, 1.0), (-8.316, 0.8315, -1.0), (-8.316, 0.8315, 1.0), (-8.165, 0.7071, -1.0), (-8.165, 0.7071, 1.0), (-8.04, 0.5556, -1.0), (-8.04, 0.5556, 1.0), (-7.948, 0.3827, -1.0), (-7.948, 0.3827, 1.0), (-7.891, 0.1951, -1.0), (-7.891, 0.1951, 1.0), (-7.872, 7.419e-08, -1.0), (-7.872, 7.419e-08, 1.0), (-7.891, -0.1951, -1.0), (-7.891, -0.1951, 1.0), (-7.948, -0.3827, -1.0), (-7.948, -0.3827, 1.0), (-8.04, -0.5556, -1.0), (-8.04, -0.5556, 1.0), (-8.165, -0.7071, -1.0), (-8.165, -0.7071, 1.0), (-8.316, -0.8315, -1.0), (-8.316, -0.8315, 1.0), (-8.489, -0.9239, -1.0), (-8.489, -0.9239, 1.0), (-8.677, -0.9808, -1.0), (-8.677, -0.9808, 1.0), (-8.872, -1.0, -1.0), (-8.872, -1.0, 1.0), (-9.067, -0.9808, -1.0), (-9.067, -0.9808, 1.0), (-9.255, -0.9239, -1.0), (-9.255, -0.9239, 1.0), (-9.427, -0.8315, -1.0), (-9.427, -0.8315, 1.0), (-9.579, -0.7071, -1.0), (-9.579, -0.7071, 1.0), (-9.703, -0.5556, -1.0), (-9.703, -0.5556, 1.0), (-9.796, -0.3827, -1.0), (-9.796, -0.3827, 1.0), (-9.853, -0.1951, -1.0), (-9.853, -0.1951, 1.0), (-9.872, 9.669e-07, -1.0), (-9.872, 9.669e-07, 1.0), (-9.853, 0.1951, -1.0), (-9.853, 0.1951, 1.0), (-9.796, 0.3827, -1.0), (-9.796, 0.3827, 1.0), (-9.703, 0.5556, -1.0), (-9.703, 0.5556, 1.0), (-9.579, 0.7071, -1.0), (-9.579, 0.7071, 1.0), (-9.427, 0.8315, -1.0), (-9.427, 0.8315, 1.0), (-9.255, 0.9239, -1.0), (-9.255, 0.9239, 1.0), (-9.067, 0.9808, -1.0), (-9.067, 0.9808, 1.0), (-11.64, -0.4409, 0.9868), (-11.64, 1.683, 0.9868), (-11.64, -0.4409, -0.979), (-11.64, 1.683, -0.979), (2.648, -0.4409, 0.9868), (2.648, 1.142, 0.9868), (2.648, -0.4409, -0.979), (2.648, 1.142, -0.979), (-1.158, -0.4409, -0.979), (-2.822, -0.4409, -0.979), (-8.429, -0.4409, -0.979), (-9.73, -0.4409, -0.979), (-9.73, 1.683, -0.979), (-8.429, 2.416, -0.979), (-2.822, 2.416, -0.979), (-1.158, 1.142, -0.979), (-9.73, -0.4409, 0.9868), (-8.429, -0.4409, 0.9868), (-2.822, -0.4409, 0.9868), (-1.158, -0.4409, 0.9868), (-1.158, 1.142, 0.9868), (-2.822, 2.416, 0.9868), (-8.429, 2.416, 0.9868), (-9.73, 1.683, 0.9868), (-11.64, 0.6213, 0.9868), (-11.64, 0.6213, -0.979), (2.648, 0.3508, -0.979), (2.648, 0.3508, 0.9868), (-1.158, 0.3508, 0.9868), (-2.822, 0.9877, 0.9868), (-8.429, 0.9877, 0.9868), (-9.73, 0.6213, 0.9868), (-9.73, 0.6213, -0.979), (-8.429, 1.398, -0.979), (-2.822, 0.9877, -0.979), (-1.158, 1.117, -0.979)], [(140, 161)], [(0, 1, 3, 2), (2, 3, 5, 4), (4, 5, 7, 6), (6, 7, 9, 8), (8, 9, 11, 10), (10, 11, 13, 12), (12, 13, 15, 14), (14, 15, 17, 16), (16, 17, 19, 18), (18, 19, 21, 20), (20, 21, 23, 22), (22, 23, 25, 24), (24, 25, 27, 26), (26, 27, 29, 28), (28, 29, 31, 30), (30, 31, 33, 32), (32, 33, 35, 34), (34, 35, 37, 36), (36, 37, 39, 38), (38, 39, 41, 40), (40, 41, 43, 42), (42, 43, 45, 44), (44, 45, 47, 46), (46, 47, 49, 48), (48, 49, 51, 50), (50, 51, 53, 52), (52, 53, 55, 54), (54, 55, 57, 56), (56, 57, 59, 58), (58, 59, 61, 60), (3, 1, 63, 61, 59, 57, 55, 53, 51, 49, 47, 45, 43, 41, 39, 37, 35, 33, 31, 29, 27, 25, 23, 21, 19, 17, 15, 13, 11, 9, 7, 5), (60, 61, 63, 62), (62, 63, 1, 0), (0, 2, 4, 6, 8, 10, 12, 14, 16, 18, 20, 22, 24, 26, 28, 30, 32, 34, 36, 38, 40, 42, 44, 46, 48, 50, 52, 54, 56, 58, 60, 62), (64, 65, 67, 66), (66, 67, 69, 68), (68, 69, 71, 70), (70, 71, 73, 72), (72, 73, 75, 74), (74, 75, 77, 76), (76, 77, 79, 78), (78, 79, 81, 80), (80, 81, 83, 82), (82, 83, 85, 84), (84, 85, 87, 86), (86, 87, 89, 88), (88, 89, 91, 90), (90, 91, 93, 92), (92, 93, 95, 94), (94, 95, 97, 96), (96, 97, 99, 98), (98, 99, 101, 100), (100, 101, 103, 102), (102, 103, 105, 104), (104, 105, 107, 106), (106, 107, 109, 108), (108, 109, 111, 110), (110, 111, 113, 112), (112, 113, 115, 114), (114, 115, 117, 116), (116, 117, 119, 118), (118, 119, 121, 120), (120, 121, 123, 122), (122, 123, 125, 124), (67, 65, 127, 125, 123, 121, 119, 117, 115, 113, 111, 109, 107, 105, 103, 101, 99, 97, 95, 93, 91, 89, 87, 85, 83, 81, 79, 77, 75, 73, 71, 69), (124, 125, 127, 126), (126, 127, 65, 64), (64, 66, 68, 70, 72, 74, 76, 78, 80, 82, 84, 86, 88, 90, 92, 94, 96, 98, 100, 102, 104, 106, 108, 110, 112, 114, 116, 118, 120, 122, 124, 126), (152, 129, 131, 153), (163, 143, 135, 154), (154, 135, 133, 155), (159, 151, 129, 152), (136, 134, 132, 147), (140, 131, 129, 151), (135, 143, 148, 133), (143, 142, 149, 148), (142, 141, 150, 149), (141, 140, 151, 150), (130, 139, 144, 128), (139, 138, 145, 144), (138, 137, 146, 145), (137, 136, 147, 146), (155, 133, 148, 156), (156, 148, 149, 157), (157, 149, 150, 158), (158, 150, 151, 159), (153, 131, 140, 160), (160, 140, 141, 161), (161, 141, 142, 162), (162, 142, 143, 163), (137, 162, 163, 136), (138, 161, 162, 137), (139, 160, 161, 138), (130, 153, 160, 139), (145, 158, 159, 144), (146, 157, 158, 145), (147, 156, 157, 146), (132, 155, 156, 147), (144, 159, 152, 128), (134, 154, 155, 132), (136, 163, 154, 134), (128, 152, 153, 130)])
me_cylinder_005.polygons.foreach_set('material_index', [0, 0, 0, 0, 0, 0, 0, 0, 0, 0, 0, 0, 0, 0, 0, 0, 0, 0, 0, 0, 0, 0, 0, 0, 0, 0, 0, 0, 0, 0, 0, 0, 0, 0, 0, 0, 0, 0, 0, 0, 0, 0, 0, 0, 0, 0, 0, 0, 0, 0, 0, 0, 0, 0, 0, 0, 0, 0, 0, 0, 0, 0, 0, 0, 0, 0, 0, 0, 1, 1, 1, 1, 1, 1, 1, 1, 1, 1, 1, 1, 1, 1, 1, 1, 1, 1, 1, 1, 2, 2, 1, 1, 1, 1, 1, 1, 1, 1, 1, 1, 1, 1])
me_cylinder_005.materials.append(mat_material_017)
me_cylinder_005.materials.append(mat_material_016)
me_cylinder_005.materials.append(mat_material_018)
me_cylinder_005.use_remesh_preserve_volume = False
me_cylinder_005.use_remesh_preserve_attributes = False
me_cylinder_005.use_mirror_vertex_groups = False
me_cylinder_005.update()
me_cylinder_003 = bpy.data.meshes.new('Cylinder.003')
me_cylinder_003.from_pydata([(0.0, 1.0, -1.0), (0.0, 1.0, 1.0), (0.1951, 0.9808, -1.0), (0.1951, 0.9808, 1.0), (0.3827, 0.9239, -1.0), (0.3827, 0.9239, 1.0), (0.5556, 0.8315, -1.0), (0.5556, 0.8315, 1.0), (0.7071, 0.7071, -1.0), (0.7071, 0.7071, 1.0), (0.8315, 0.5556, -1.0), (0.8315, 0.5556, 1.0), (0.9239, 0.3827, -1.0), (0.9239, 0.3827, 1.0), (0.9808, 0.1951, -1.0), (0.9808, 0.1951, 1.0), (1.0, 7.55e-08, -1.0), (1.0, 7.55e-08, 1.0), (0.9808, -0.1951, -1.0), (0.9808, -0.1951, 1.0), (0.9239, -0.3827, -1.0), (0.9239, -0.3827, 1.0), (0.8315, -0.5556, -1.0), (0.8315, -0.5556, 1.0), (0.7071, -0.7071, -1.0), (0.7071, -0.7071, 1.0), (0.5556, -0.8315, -1.0), (0.5556, -0.8315, 1.0), (0.3827, -0.9239, -1.0), (0.3827, -0.9239, 1.0), (0.1951, -0.9808, -1.0), (0.1951, -0.9808, 1.0), (-3.258e-07, -1.0, -1.0), (-3.258e-07, -1.0, 1.0), (-0.1951, -0.9808, -1.0), (-0.1951, -0.9808, 1.0), (-0.3827, -0.9239, -1.0), (-0.3827, -0.9239, 1.0), (-0.5556, -0.8315, -1.0), (-0.5556, -0.8315, 1.0), (-0.7071, -0.7071, -1.0), (-0.7071, -0.7071, 1.0), (-0.8315, -0.5556, -1.0), (-0.8315, -0.5556, 1.0), (-0.9239, -0.3827, -1.0), (-0.9239, -0.3827, 1.0), (-0.9808, -0.1951, -1.0), (-0.9808, -0.1951, 1.0), (-1.0, 9.656e-07, -1.0), (-1.0, 9.656e-07, 1.0), (-0.9808, 0.1951, -1.0), (-0.9808, 0.1951, 1.0), (-0.9239, 0.3827, -1.0), (-0.9239, 0.3827, 1.0), (-0.8315, 0.5556, -1.0), (-0.8315, 0.5556, 1.0), (-0.7071, 0.7071, -1.0), (-0.7071, 0.7071, 1.0), (-0.5556, 0.8315, -1.0), (-0.5556, 0.8315, 1.0), (-0.3827, 0.9239, -1.0), (-0.3827, 0.9239, 1.0), (-0.1951, 0.9808, -1.0), (-0.1951, 0.9808, 1.0), (-8.872, 1.0, -1.0), (-8.872, 1.0, 1.0), (-8.677, 0.9808, -1.0), (-8.677, 0.9808, 1.0), (-8.489, 0.9239, -1.0), (-8.489, 0.9239, 1.0), (-8.316, 0.8315, -1.0), (-8.316, 0.8315, 1.0), (-8.165, 0.7071, -1.0), (-8.165, 0.7071, 1.0), (-8.04, 0.5556, -1.0), (-8.04, 0.5556, 1.0), (-7.948, 0.3827, -1.0), (-7.948, 0.3827, 1.0), (-7.891, 0.1951, -1.0), (-7.891, 0.1951, 1.0), (-7.872, 7.419e-08, -1.0), (-7.872, 7.419e-08, 1.0), (-7.891, -0.1951, -1.0), (-7.891, -0.1951, 1.0), (-7.948, -0.3827, -1.0), (-7.948, -0.3827, 1.0), (-8.04, -0.5556, -1.0), (-8.04, -0.5556, 1.0), (-8.165, -0.7071, -1.0), (-8.165, -0.7071, 1.0), (-8.316, -0.8315, -1.0), (-8.316, -0.8315, 1.0), (-8.489, -0.9239, -1.0), (-8.489, -0.9239, 1.0), (-8.677, -0.9808, -1.0), (-8.677, -0.9808, 1.0), (-8.872, -1.0, -1.0), (-8.872, -1.0, 1.0), (-9.067, -0.9808, -1.0), (-9.067, -0.9808, 1.0), (-9.255, -0.9239, -1.0), (-9.255, -0.9239, 1.0), (-9.427, -0.8315, -1.0), (-9.427, -0.8315, 1.0), (-9.579, -0.7071, -1.0), (-9.579, -0.7071, 1.0), (-9.703, -0.5556, -1.0), (-9.703, -0.5556, 1.0), (-9.796, -0.3827, -1.0), (-9.796, -0.3827, 1.0), (-9.853, -0.1951, -1.0), (-9.853, -0.1951, 1.0), (-9.872, 9.669e-07, -1.0), (-9.872, 9.669e-07, 1.0), (-9.853, 0.1951, -1.0), (-9.853, 0.1951, 1.0), (-9.796, 0.3827, -1.0), (-9.796, 0.3827, 1.0), (-9.703, 0.5556, -1.0), (-9.703, 0.5556, 1.0), (-9.579, 0.7071, -1.0), (-9.579, 0.7071, 1.0), (-9.427, 0.8315, -1.0), (-9.427, 0.8315, 1.0), (-9.255, 0.9239, -1.0), (-9.255, 0.9239, 1.0), (-9.067, 0.9808, -1.0), (-9.067, 0.9808, 1.0), (-11.64, -0.4409, 0.9868), (-11.64, 1.683, 0.9868), (-11.64, -0.4409, -0.979), (-11.64, 1.683, -0.979), (2.648, -0.4409, 0.9868), (2.648, 1.142, 0.9868), (2.648, -0.4409, -0.979), (2.648, 1.142, -0.979), (-1.158, -0.4409, -0.979), (-2.822, -0.4409, -0.979), (-8.429, -0.4409, -0.979), (-9.73, -0.4409, -0.979), (-9.73, 1.683, -0.979), (-8.429, 2.416, -0.979), (-2.822, 2.416, -0.979), (-1.158, 1.142, -0.979), (-9.73, -0.4409, 0.9868), (-8.429, -0.4409, 0.9868), (-2.822, -0.4409, 0.9868), (-1.158, -0.4409, 0.9868), (-1.158, 1.142, 0.9868), (-2.822, 2.416, 0.9868), (-8.429, 2.416, 0.9868), (-9.73, 1.683, 0.9868), (-11.64, 0.6213, 0.9868), (-11.64, 0.6213, -0.979), (2.648, 0.3508, -0.979), (2.648, 0.3508, 0.9868), (-1.158, 0.3508, 0.9868), (-2.822, 0.9877, 0.9868), (-8.429, 0.9877, 0.9868), (-9.73, 0.6213, 0.9868), (-9.73, 0.6213, -0.979), (-8.429, 1.398, -0.979), (-2.822, 0.9877, -0.979), (-1.158, 1.117, -0.979)], [(140, 161)], [(0, 1, 3, 2), (2, 3, 5, 4), (4, 5, 7, 6), (6, 7, 9, 8), (8, 9, 11, 10), (10, 11, 13, 12), (12, 13, 15, 14), (14, 15, 17, 16), (16, 17, 19, 18), (18, 19, 21, 20), (20, 21, 23, 22), (22, 23, 25, 24), (24, 25, 27, 26), (26, 27, 29, 28), (28, 29, 31, 30), (30, 31, 33, 32), (32, 33, 35, 34), (34, 35, 37, 36), (36, 37, 39, 38), (38, 39, 41, 40), (40, 41, 43, 42), (42, 43, 45, 44), (44, 45, 47, 46), (46, 47, 49, 48), (48, 49, 51, 50), (50, 51, 53, 52), (52, 53, 55, 54), (54, 55, 57, 56), (56, 57, 59, 58), (58, 59, 61, 60), (3, 1, 63, 61, 59, 57, 55, 53, 51, 49, 47, 45, 43, 41, 39, 37, 35, 33, 31, 29, 27, 25, 23, 21, 19, 17, 15, 13, 11, 9, 7, 5), (60, 61, 63, 62), (62, 63, 1, 0), (0, 2, 4, 6, 8, 10, 12, 14, 16, 18, 20, 22, 24, 26, 28, 30, 32, 34, 36, 38, 40, 42, 44, 46, 48, 50, 52, 54, 56, 58, 60, 62), (64, 65, 67, 66), (66, 67, 69, 68), (68, 69, 71, 70), (70, 71, 73, 72), (72, 73, 75, 74), (74, 75, 77, 76), (76, 77, 79, 78), (78, 79, 81, 80), (80, 81, 83, 82), (82, 83, 85, 84), (84, 85, 87, 86), (86, 87, 89, 88), (88, 89, 91, 90), (90, 91, 93, 92), (92, 93, 95, 94), (94, 95, 97, 96), (96, 97, 99, 98), (98, 99, 101, 100), (100, 101, 103, 102), (102, 103, 105, 104), (104, 105, 107, 106), (106, 107, 109, 108), (108, 109, 111, 110), (110, 111, 113, 112), (112, 113, 115, 114), (114, 115, 117, 116), (116, 117, 119, 118), (118, 119, 121, 120), (120, 121, 123, 122), (122, 123, 125, 124), (67, 65, 127, 125, 123, 121, 119, 117, 115, 113, 111, 109, 107, 105, 103, 101, 99, 97, 95, 93, 91, 89, 87, 85, 83, 81, 79, 77, 75, 73, 71, 69), (124, 125, 127, 126), (126, 127, 65, 64), (64, 66, 68, 70, 72, 74, 76, 78, 80, 82, 84, 86, 88, 90, 92, 94, 96, 98, 100, 102, 104, 106, 108, 110, 112, 114, 116, 118, 120, 122, 124, 126), (152, 129, 131, 153), (163, 143, 135, 154), (154, 135, 133, 155), (159, 151, 129, 152), (136, 134, 132, 147), (140, 131, 129, 151), (135, 143, 148, 133), (143, 142, 149, 148), (142, 141, 150, 149), (141, 140, 151, 150), (130, 139, 144, 128), (139, 138, 145, 144), (138, 137, 146, 145), (137, 136, 147, 146), (155, 133, 148, 156), (156, 148, 149, 157), (157, 149, 150, 158), (158, 150, 151, 159), (153, 131, 140, 160), (160, 140, 141, 161), (161, 141, 142, 162), (162, 142, 143, 163), (137, 162, 163, 136), (138, 161, 162, 137), (139, 160, 161, 138), (130, 153, 160, 139), (145, 158, 159, 144), (146, 157, 158, 145), (147, 156, 157, 146), (132, 155, 156, 147), (144, 159, 152, 128), (134, 154, 155, 132), (136, 163, 154, 134), (128, 152, 153, 130)])
me_cylinder_003.polygons.foreach_set('material_index', [0, 0, 0, 0, 0, 0, 0, 0, 0, 0, 0, 0, 0, 0, 0, 0, 0, 0, 0, 0, 0, 0, 0, 0, 0, 0, 0, 0, 0, 0, 0, 0, 0, 0, 0, 0, 0, 0, 0, 0, 0, 0, 0, 0, 0, 0, 0, 0, 0, 0, 0, 0, 0, 0, 0, 0, 0, 0, 0, 0, 0, 0, 0, 0, 0, 0, 0, 0, 1, 1, 1, 1, 1, 1, 1, 1, 1, 1, 1, 1, 1, 1, 1, 1, 1, 1, 1, 1, 2, 2, 1, 1, 1, 1, 1, 1, 1, 1, 1, 1, 1, 1])
me_cylinder_003.materials.append(mat_material_017)
me_cylinder_003.materials.append(mat_material_016)
me_cylinder_003.materials.append(mat_material_018)
me_cylinder_003.use_remesh_preserve_volume = False
me_cylinder_003.use_remesh_preserve_attributes = False
me_cylinder_003.use_mirror_vertex_groups = False
me_cylinder_003.update()
me_cylinder_001 = bpy.data.meshes.new('Cylinder.001')
me_cylinder_001.from_pydata([(0.0, 1.0, -1.0), (0.0, 1.0, 1.0), (0.1951, 0.9808, -1.0), (0.1951, 0.9808, 1.0), (0.3827, 0.9239, -1.0), (0.3827, 0.9239, 1.0), (0.5556, 0.8315, -1.0), (0.5556, 0.8315, 1.0), (0.7071, 0.7071, -1.0), (0.7071, 0.7071, 1.0), (0.8315, 0.5556, -1.0), (0.8315, 0.5556, 1.0), (0.9239, 0.3827, -1.0), (0.9239, 0.3827, 1.0), (0.9808, 0.1951, -1.0), (0.9808, 0.1951, 1.0), (1.0, 7.55e-08, -1.0), (1.0, 7.55e-08, 1.0), (0.9808, -0.1951, -1.0), (0.9808, -0.1951, 1.0), (0.9239, -0.3827, -1.0), (0.9239, -0.3827, 1.0), (0.8315, -0.5556, -1.0), (0.8315, -0.5556, 1.0), (0.7071, -0.7071, -1.0), (0.7071, -0.7071, 1.0), (0.5556, -0.8315, -1.0), (0.5556, -0.8315, 1.0), (0.3827, -0.9239, -1.0), (0.3827, -0.9239, 1.0), (0.1951, -0.9808, -1.0), (0.1951, -0.9808, 1.0), (-3.258e-07, -1.0, -1.0), (-3.258e-07, -1.0, 1.0), (-0.1951, -0.9808, -1.0), (-0.1951, -0.9808, 1.0), (-0.3827, -0.9239, -1.0), (-0.3827, -0.9239, 1.0), (-0.5556, -0.8315, -1.0), (-0.5556, -0.8315, 1.0), (-0.7071, -0.7071, -1.0), (-0.7071, -0.7071, 1.0), (-0.8315, -0.5556, -1.0), (-0.8315, -0.5556, 1.0), (-0.9239, -0.3827, -1.0), (-0.9239, -0.3827, 1.0), (-0.9808, -0.1951, -1.0), (-0.9808, -0.1951, 1.0), (-1.0, 9.656e-07, -1.0), (-1.0, 9.656e-07, 1.0), (-0.9808, 0.1951, -1.0), (-0.9808, 0.1951, 1.0), (-0.9239, 0.3827, -1.0), (-0.9239, 0.3827, 1.0), (-0.8315, 0.5556, -1.0), (-0.8315, 0.5556, 1.0), (-0.7071, 0.7071, -1.0), (-0.7071, 0.7071, 1.0), (-0.5556, 0.8315, -1.0), (-0.5556, 0.8315, 1.0), (-0.3827, 0.9239, -1.0), (-0.3827, 0.9239, 1.0), (-0.1951, 0.9808, -1.0), (-0.1951, 0.9808, 1.0), (-8.872, 1.0, -1.0), (-8.872, 1.0, 1.0), (-8.677, 0.9808, -1.0), (-8.677, 0.9808, 1.0), (-8.489, 0.9239, -1.0), (-8.489, 0.9239, 1.0), (-8.316, 0.8315, -1.0), (-8.316, 0.8315, 1.0), (-8.165, 0.7071, -1.0), (-8.165, 0.7071, 1.0), (-8.04, 0.5556, -1.0), (-8.04, 0.5556, 1.0), (-7.948, 0.3827, -1.0), (-7.948, 0.3827, 1.0), (-7.891, 0.1951, -1.0), (-7.891, 0.1951, 1.0), (-7.872, 7.419e-08, -1.0), (-7.872, 7.419e-08, 1.0), (-7.891, -0.1951, -1.0), (-7.891, -0.1951, 1.0), (-7.948, -0.3827, -1.0), (-7.948, -0.3827, 1.0), (-8.04, -0.5556, -1.0), (-8.04, -0.5556, 1.0), (-8.165, -0.7071, -1.0), (-8.165, -0.7071, 1.0), (-8.316, -0.8315, -1.0), (-8.316, -0.8315, 1.0), (-8.489, -0.9239, -1.0), (-8.489, -0.9239, 1.0), (-8.677, -0.9808, -1.0), (-8.677, -0.9808, 1.0), (-8.872, -1.0, -1.0), (-8.872, -1.0, 1.0), (-9.067, -0.9808, -1.0), (-9.067, -0.9808, 1.0), (-9.255, -0.9239, -1.0), (-9.255, -0.9239, 1.0), (-9.427, -0.8315, -1.0), (-9.427, -0.8315, 1.0), (-9.579, -0.7071, -1.0), (-9.579, -0.7071, 1.0), (-9.703, -0.5556, -1.0), (-9.703, -0.5556, 1.0), (-9.796, -0.3827, -1.0), (-9.796, -0.3827, 1.0), (-9.853, -0.1951, -1.0), (-9.853, -0.1951, 1.0), (-9.872, 9.669e-07, -1.0), (-9.872, 9.669e-07, 1.0), (-9.853, 0.1951, -1.0), (-9.853, 0.1951, 1.0), (-9.796, 0.3827, -1.0), (-9.796, 0.3827, 1.0), (-9.703, 0.5556, -1.0), (-9.703, 0.5556, 1.0), (-9.579, 0.7071, -1.0), (-9.579, 0.7071, 1.0), (-9.427, 0.8315, -1.0), (-9.427, 0.8315, 1.0), (-9.255, 0.9239, -1.0), (-9.255, 0.9239, 1.0), (-9.067, 0.9808, -1.0), (-9.067, 0.9808, 1.0), (-11.64, -0.4409, 0.9868), (-11.64, 1.683, 0.9868), (-11.64, -0.4409, -0.979), (-11.64, 1.683, -0.979), (2.648, -0.4409, 0.9868), (2.648, 1.142, 0.9868), (2.648, -0.4409, -0.979), (2.648, 1.142, -0.979), (-1.158, -0.4409, -0.979), (-2.822, -0.4409, -0.979), (-8.429, -0.4409, -0.979), (-9.73, -0.4409, -0.979), (-9.73, 1.683, -0.979), (-8.429, 2.416, -0.979), (-2.822, 2.416, -0.979), (-1.158, 1.142, -0.979), (-9.73, -0.4409, 0.9868), (-8.429, -0.4409, 0.9868), (-2.822, -0.4409, 0.9868), (-1.158, -0.4409, 0.9868), (-1.158, 1.142, 0.9868), (-2.822, 2.416, 0.9868), (-8.429, 2.416, 0.9868), (-9.73, 1.683, 0.9868), (-11.64, 0.6213, 0.9868), (-11.64, 0.6213, -0.979), (2.648, 0.3508, -0.979), (2.648, 0.3508, 0.9868), (-1.158, 0.3508, 0.9868), (-2.822, 0.9877, 0.9868), (-8.429, 0.9877, 0.9868), (-9.73, 0.6213, 0.9868), (-9.73, 0.6213, -0.979), (-8.429, 1.398, -0.979), (-2.822, 0.9877, -0.979), (-1.158, 1.117, -0.979)], [(140, 161)], [(0, 1, 3, 2), (2, 3, 5, 4), (4, 5, 7, 6), (6, 7, 9, 8), (8, 9, 11, 10), (10, 11, 13, 12), (12, 13, 15, 14), (14, 15, 17, 16), (16, 17, 19, 18), (18, 19, 21, 20), (20, 21, 23, 22), (22, 23, 25, 24), (24, 25, 27, 26), (26, 27, 29, 28), (28, 29, 31, 30), (30, 31, 33, 32), (32, 33, 35, 34), (34, 35, 37, 36), (36, 37, 39, 38), (38, 39, 41, 40), (40, 41, 43, 42), (42, 43, 45, 44), (44, 45, 47, 46), (46, 47, 49, 48), (48, 49, 51, 50), (50, 51, 53, 52), (52, 53, 55, 54), (54, 55, 57, 56), (56, 57, 59, 58), (58, 59, 61, 60), (3, 1, 63, 61, 59, 57, 55, 53, 51, 49, 47, 45, 43, 41, 39, 37, 35, 33, 31, 29, 27, 25, 23, 21, 19, 17, 15, 13, 11, 9, 7, 5), (60, 61, 63, 62), (62, 63, 1, 0), (0, 2, 4, 6, 8, 10, 12, 14, 16, 18, 20, 22, 24, 26, 28, 30, 32, 34, 36, 38, 40, 42, 44, 46, 48, 50, 52, 54, 56, 58, 60, 62), (64, 65, 67, 66), (66, 67, 69, 68), (68, 69, 71, 70), (70, 71, 73, 72), (72, 73, 75, 74), (74, 75, 77, 76), (76, 77, 79, 78), (78, 79, 81, 80), (80, 81, 83, 82), (82, 83, 85, 84), (84, 85, 87, 86), (86, 87, 89, 88), (88, 89, 91, 90), (90, 91, 93, 92), (92, 93, 95, 94), (94, 95, 97, 96), (96, 97, 99, 98), (98, 99, 101, 100), (100, 101, 103, 102), (102, 103, 105, 104), (104, 105, 107, 106), (106, 107, 109, 108), (108, 109, 111, 110), (110, 111, 113, 112), (112, 113, 115, 114), (114, 115, 117, 116), (116, 117, 119, 118), (118, 119, 121, 120), (120, 121, 123, 122), (122, 123, 125, 124), (67, 65, 127, 125, 123, 121, 119, 117, 115, 113, 111, 109, 107, 105, 103, 101, 99, 97, 95, 93, 91, 89, 87, 85, 83, 81, 79, 77, 75, 73, 71, 69), (124, 125, 127, 126), (126, 127, 65, 64), (64, 66, 68, 70, 72, 74, 76, 78, 80, 82, 84, 86, 88, 90, 92, 94, 96, 98, 100, 102, 104, 106, 108, 110, 112, 114, 116, 118, 120, 122, 124, 126), (152, 129, 131, 153), (163, 143, 135, 154), (154, 135, 133, 155), (159, 151, 129, 152), (136, 134, 132, 147), (140, 131, 129, 151), (135, 143, 148, 133), (143, 142, 149, 148), (142, 141, 150, 149), (141, 140, 151, 150), (130, 139, 144, 128), (139, 138, 145, 144), (138, 137, 146, 145), (137, 136, 147, 146), (155, 133, 148, 156), (156, 148, 149, 157), (157, 149, 150, 158), (158, 150, 151, 159), (153, 131, 140, 160), (160, 140, 141, 161), (161, 141, 142, 162), (162, 142, 143, 163), (137, 162, 163, 136), (138, 161, 162, 137), (139, 160, 161, 138), (130, 153, 160, 139), (145, 158, 159, 144), (146, 157, 158, 145), (147, 156, 157, 146), (132, 155, 156, 147), (144, 159, 152, 128), (134, 154, 155, 132), (136, 163, 154, 134), (128, 152, 153, 130)])
me_cylinder_001.polygons.foreach_set('material_index', [0, 0, 0, 0, 0, 0, 0, 0, 0, 0, 0, 0, 0, 0, 0, 0, 0, 0, 0, 0, 0, 0, 0, 0, 0, 0, 0, 0, 0, 0, 0, 0, 0, 0, 0, 0, 0, 0, 0, 0, 0, 0, 0, 0, 0, 0, 0, 0, 0, 0, 0, 0, 0, 0, 0, 0, 0, 0, 0, 0, 0, 0, 0, 0, 0, 0, 0, 0, 1, 1, 1, 1, 1, 1, 1, 1, 1, 1, 1, 1, 1, 1, 1, 1, 1, 1, 1, 1, 2, 2, 1, 1, 1, 1, 1, 1, 1, 1, 1, 1, 1, 1])
me_cylinder_001.materials.append(mat_material_017)
me_cylinder_001.materials.append(mat_material_016)
me_cylinder_001.materials.append(mat_material_018)
me_cylinder_001.use_remesh_preserve_volume = False
me_cylinder_001.use_remesh_preserve_attributes = False
me_cylinder_001.use_mirror_vertex_groups = False
me_cylinder_001.update()
me_cube_027 = bpy.data.meshes.new('Cube.027')
me_cube_027.from_pydata([(0.0, 0.0, 0.0), (0.0, 0.0, 2.0), (0.0, 2.0, 0.0), (0.0, 2.0, 2.0), (2.0, 0.0, 0.0), (2.0, 0.0, 2.0), (2.0, 2.0, 0.0), (2.0, 2.0, 2.0)], [], [(0, 1, 3, 2), (2, 3, 7, 6), (6, 7, 5, 4), (4, 5, 1, 0), (2, 6, 4, 0), (7, 3, 1, 5)])
me_cube_027.materials.append(mat_material_003)
me_cube_027.use_remesh_preserve_volume = False
me_cube_027.use_remesh_preserve_attributes = False
me_cube_027.use_mirror_vertex_groups = False
me_cube_027.update()
me_cube_026 = bpy.data.meshes.new('Cube.026')
me_cube_026.from_pydata([(0.0, 0.0, 0.0), (0.0, 0.0, 2.0), (0.0, 2.0, 0.0), (0.0, 2.0, 2.0), (2.0, 0.0, 0.0), (2.0, 0.0, 2.0), (2.0, 2.0, 0.0), (2.0, 2.0, 2.0)], [], [(0, 1, 3, 2), (2, 3, 7, 6), (6, 7, 5, 4), (4, 5, 1, 0), (2, 6, 4, 0), (7, 3, 1, 5)])
me_cube_026.materials.append(mat_material)
me_cube_026.use_remesh_preserve_volume = False
me_cube_026.use_remesh_preserve_attributes = False
me_cube_026.use_mirror_vertex_groups = False
me_cube_026.update()
me_cube_025 = bpy.data.meshes.new('Cube.025')
me_cube_025.from_pydata([(0.0, 0.0, 0.0), (0.0, 0.0, 2.0), (0.0, 2.0, 0.0), (0.0, 2.0, 2.0), (2.0, 0.0, 0.0), (2.0, 0.0, 2.0), (2.0, 2.0, 0.0), (2.0, 2.0, 2.0)], [], [(0, 1, 3, 2), (2, 3, 7, 6), (6, 7, 5, 4), (4, 5, 1, 0), (2, 6, 4, 0), (7, 3, 1, 5)])
me_cube_025.materials.append(mat_material_003)
me_cube_025.use_remesh_preserve_volume = False
me_cube_025.use_remesh_preserve_attributes = False
me_cube_025.use_mirror_vertex_groups = False
me_cube_025.update()
me_cube_021 = bpy.data.meshes.new('Cube.021')
me_cube_021.from_pydata([(0.0, 0.0, 0.0), (0.0, 0.0, 2.0), (0.0, 2.0, 0.0), (0.0, 2.0, 2.0), (2.0, 0.0, 0.0), (2.0, 0.0, 2.0), (2.0, 2.0, 0.0), (2.0, 2.0, 2.0)], [], [(0, 1, 3, 2), (2, 3, 7, 6), (6, 7, 5, 4), (4, 5, 1, 0), (2, 6, 4, 0), (7, 3, 1, 5)])
me_cube_021.materials.append(mat_material_003)
me_cube_021.use_remesh_preserve_volume = False
me_cube_021.use_remesh_preserve_attributes = False
me_cube_021.use_mirror_vertex_groups = False
me_cube_021.update()
me_cube_017 = bpy.data.meshes.new('Cube.017')
me_cube_017.from_pydata([(0.0, 0.0, 0.0), (0.0, 0.0, 2.0), (0.0, 2.0, 0.0), (0.0, 2.0, 2.0), (2.0, 0.0, 0.0), (2.0, 0.0, 2.0), (2.0, 2.0, 0.0), (2.0, 2.0, 2.0)], [], [(0, 1, 3, 2), (2, 3, 7, 6), (6, 7, 5, 4), (4, 5, 1, 0), (2, 6, 4, 0), (7, 3, 1, 5)])
me_cube_017.materials.append(mat_material_003)
me_cube_017.use_remesh_preserve_volume = False
me_cube_017.use_remesh_preserve_attributes = False
me_cube_017.use_mirror_vertex_groups = False
me_cube_017.update()
me_cube_016 = bpy.data.meshes.new('Cube.016')
me_cube_016.from_pydata([(0.0, 0.0, 0.0), (0.0, 0.0, 2.0), (0.0, 2.0, 0.0), (0.0, 2.0, 2.0), (2.0, 0.0, 0.0), (2.0, 0.0, 2.0), (2.0, 2.0, 0.0), (2.0, 2.0, 2.0)], [], [(0, 1, 3, 2), (2, 3, 7, 6), (6, 7, 5, 4), (4, 5, 1, 0), (2, 6, 4, 0), (7, 3, 1, 5)])
me_cube_016.materials.append(mat_material)
me_cube_016.use_remesh_preserve_volume = False
me_cube_016.use_remesh_preserve_attributes = False
me_cube_016.use_mirror_vertex_groups = False
me_cube_016.update()
me_cube_015 = bpy.data.meshes.new('Cube.015')
me_cube_015.from_pydata([(0.0, 0.0, 0.0), (0.0, 0.0, 2.0), (0.0, 2.0, 0.0), (0.0, 2.0, 2.0), (2.0, 0.0, 0.0), (2.0, 0.0, 2.0), (2.0, 2.0, 0.0), (2.0, 2.0, 2.0)], [], [(0, 1, 3, 2), (2, 3, 7, 6), (6, 7, 5, 4), (4, 5, 1, 0), (2, 6, 4, 0), (7, 3, 1, 5)])
me_cube_015.materials.append(mat_material_003)
me_cube_015.use_remesh_preserve_volume = False
me_cube_015.use_remesh_preserve_attributes = False
me_cube_015.use_mirror_vertex_groups = False
me_cube_015.update()
me_cube_014 = bpy.data.meshes.new('Cube.014')
me_cube_014.from_pydata([(0.0, 0.0, 0.0), (0.0, 0.0, 2.0), (0.0, 2.0, 0.0), (0.0, 2.0, 2.0), (2.0, 0.0, 0.0), (2.0, 0.0, 2.0), (2.0, 2.0, 0.0), (2.0, 2.0, 2.0)], [], [(0, 1, 3, 2), (2, 3, 7, 6), (6, 7, 5, 4), (4, 5, 1, 0), (2, 6, 4, 0), (7, 3, 1, 5)])
me_cube_014.materials.append(mat_material)
me_cube_014.use_remesh_preserve_volume = False
me_cube_014.use_remesh_preserve_attributes = False
me_cube_014.use_mirror_vertex_groups = False
me_cube_014.update()
me_cube_013 = bpy.data.meshes.new('Cube.013')
me_cube_013.from_pydata([(0.0, 0.0, 0.0), (0.0, 0.0, 2.0), (0.0, 2.0, 0.0), (0.0, 2.0, 2.0), (2.0, 0.0, 0.0), (2.0, 0.0, 2.0), (2.0, 2.0, 0.0), (2.0, 2.0, 2.0)], [], [(0, 1, 3, 2), (2, 3, 7, 6), (6, 7, 5, 4), (4, 5, 1, 0), (2, 6, 4, 0), (7, 3, 1, 5)])
me_cube_013.materials.append(mat_material_003)
me_cube_013.use_remesh_preserve_volume = False
me_cube_013.use_remesh_preserve_attributes = False
me_cube_013.use_mirror_vertex_groups = False
me_cube_013.update()
me_cube_012 = bpy.data.meshes.new('Cube.012')
me_cube_012.from_pydata([(0.0, 0.0, 0.0), (0.0, 0.0, 2.0), (0.0, 2.0, 0.0), (0.0, 2.0, 2.0), (2.0, 0.0, 0.0), (2.0, 0.0, 2.0), (2.0, 2.0, 0.0), (2.0, 2.0, 2.0)], [], [(0, 1, 3, 2), (2, 3, 7, 6), (6, 7, 5, 4), (4, 5, 1, 0), (2, 6, 4, 0), (7, 3, 1, 5)])
me_cube_012.materials.append(mat_material)
me_cube_012.use_remesh_preserve_volume = False
me_cube_012.use_remesh_preserve_attributes = False
me_cube_012.use_mirror_vertex_groups = False
me_cube_012.update()
me_cube_011 = bpy.data.meshes.new('Cube.011')
me_cube_011.from_pydata([(0.0, 0.0, 0.0), (0.0, 0.0, 2.0), (0.0, 2.0, 0.0), (0.0, 2.0, 2.0), (2.0, 0.0, 0.0), (2.0, 0.0, 2.0), (2.0, 2.0, 0.0), (2.0, 2.0, 2.0)], [], [(0, 1, 3, 2), (2, 3, 7, 6), (6, 7, 5, 4), (4, 5, 1, 0), (2, 6, 4, 0), (7, 3, 1, 5)])
me_cube_011.materials.append(mat_material_003)
me_cube_011.use_remesh_preserve_volume = False
me_cube_011.use_remesh_preserve_attributes = False
me_cube_011.use_mirror_vertex_groups = False
me_cube_011.update()
me_cube_004 = bpy.data.meshes.new('Cube.004')
me_cube_004.from_pydata([(0.0, 0.0, 0.0), (0.0, 0.0, 2.0), (0.0, 2.0, 0.0), (0.0, 2.0, 2.0), (2.0, 0.0, 0.0), (2.0, 0.0, 2.0), (2.0, 2.0, 0.0), (2.0, 2.0, 2.0), (0.0, 2.0, 2.0), (0.0, 2.0, 0.0), (2.0, 2.0, 0.0), (2.0, 2.0, 2.0), (0.0, 3.2, 2.0), (0.0, 3.2, 0.0), (2.0, 3.2, 0.0), (2.0, 3.2, 2.0), (0.0, 7.2, 2.0), (0.0, 7.2, 0.0), (2.0, 7.2, 0.0), (2.0, 7.2, 2.0), (1.1, 2.0, 0.0), (1.04, 2.0, 2.0), (1.1, 0.0, 0.0), (1.04, 0.0, 2.0), (1.1, 2.0, 0.0), (1.04, 2.0, 2.0), (1.1, 3.2, 0.0), (1.04, 3.2, 2.0), (1.1, 7.2, 0.0), (1.023, 7.2, 2.0), (-0.3578, 2.0, 2.0), (-0.3578, 2.0, 0.0), (-0.3578, 3.2, 2.0), (-0.3578, 3.2, 0.0), (-0.3578, 7.2, 2.0), (-0.3578, 7.2, 0.0), (1.018, 3.2, 2.0), (1.018, 7.2, 2.0), (1.37, 2.0, 2.0), (1.37, 0.0, 0.0), (1.37, 2.0, 2.0), (1.37, 3.2, 2.0), (1.37, 7.2, 2.0), (1.37, 2.0, 0.0), (1.37, 0.0, 2.0), (1.37, 2.0, 0.0), (1.37, 3.2, 0.0), (1.37, 7.2, 0.0), (0.0, 8.2, 2.0), (-0.3578, 8.2, 2.0), (0.0, 8.2, 0.0), (1.1, 8.2, 0.0), (1.37, 8.2, 0.0), (1.023, 8.2, 2.0), (-0.3578, 8.2, 0.0), (1.37, 8.2, 2.0), (1.023, 7.2, 62.0), (1.018, 3.2, 62.0), (1.018, 7.2, 62.0), (1.023, 8.2, 62.0), (2.0, 3.2, 62.0), (2.0, 7.2, 62.0), (1.37, 7.2, 62.0), (1.023, 8.2, 62.0), (1.37, 8.2, 62.0), (1.018, 0.01126, 2.0), (1.018, 0.01126, 62.0), (1.37, 7.18, 2.0), (2.0, 7.18, 2.0), (1.023, 8.18, 2.0), (1.37, 8.18, 2.0), (1.37, 7.18, 62.0), (2.0, 7.18, 62.0), (1.023, 8.18, 62.0), (1.37, 8.18, 62.0), (1.022, 3.2, 2.0), (1.022, 7.2, 2.0), (1.027, 8.2, 2.0), (1.027, 7.2, 2.0), (1.022, 3.2, 62.0), (1.022, 7.2, 62.0), (1.027, 8.2, 62.0), (1.027, 7.2, 62.0), (1.022, 3.2, 2.0), (1.022, 7.2, 2.0), (1.022, 3.2, 62.0), (1.022, 7.2, 62.0), (1.027, 3.2, 62.0), (1.027, 3.2, 2.0), (1.027, 0.01126, 62.0), (1.027, 0.01126, 2.0), (1.036, 8.2, 2.0), (1.036, 7.2, 2.0), (1.036, 8.2, 62.0), (1.036, 7.2, 62.0), (1.031, 3.2, 2.0), (1.031, 7.2, 2.0), (1.031, 3.2, 62.0), (1.031, 7.2, 62.0), (2.0, 3.2, 2.0), (2.0, 3.2, 62.0), (2.0, 1.934, 2.0), (2.0, 1.934, 62.0), (2.0, -0.01455, 2.0), (2.0, -0.01455, 62.0), (2.002, 1.935, 127.0), (2.002, -0.01306, 127.0), (2.0, 2.069, 60.99), (2.002, 2.071, 125.9)], [(46, 26), (12, 27), (37, 29), (106, 104), (102, 105), (107, 108), (102, 107)], [(0, 1, 3, 2), (20, 2, 9, 24), (6, 7, 5, 4), (22, 23, 1, 0), (43, 6, 4, 39), (40, 11, 15, 41), (38, 7, 11, 40), (2, 3, 8, 9), (7, 6, 10, 11), (41, 15, 19, 42), (8, 12, 32, 30), (11, 10, 14, 15), (47, 42, 19, 18), (12, 16, 34, 32), (15, 14, 18, 19), (41, 42, 37, 36), (42, 47, 52, 55), (3, 21, 25, 8), (39, 44, 23, 22), (43, 20, 24, 45), (31, 30, 32, 33), (33, 32, 34, 35), (17, 13, 33, 35), (9, 8, 30, 31), (47, 28, 51, 52), (13, 9, 31, 33), (6, 43, 45, 10), (4, 5, 44, 39), (7, 38, 44, 5), (10, 45, 46, 14), (14, 46, 47, 18), (17, 35, 54, 50), (21, 38, 40, 25), (50, 48, 53, 51), (48, 50, 54, 49), (51, 53, 55, 52), (29, 42, 55, 53), (34, 16, 48, 49), (28, 17, 50, 51), (35, 34, 49, 54), (16, 29, 53, 48), (25, 40, 41, 27, 36, 8), (23, 44, 40, 25, 8, 1), (36, 37, 76, 75), (59, 53, 77, 81), (55, 42, 62, 64), (53, 55, 70, 69), (15, 19, 61, 60), (42, 62, 71, 67), (77, 78, 92, 91), (69, 70, 74, 73), (68, 67, 71, 72), (61, 19, 68, 72), (63, 53, 69, 73), (19, 42, 67, 68), (55, 64, 74, 70), (64, 63, 73, 74), (62, 61, 72, 71), (26, 29, 16, 13), (85, 83, 95, 97), (79, 75, 83, 85), (58, 57, 79, 80), (37, 58, 80, 76), (53, 29, 78, 77), (29, 56, 82, 78), (56, 59, 81, 82), (57, 36, 75, 79), (81, 77, 91, 93), (80, 79, 85, 86), (75, 76, 84, 83), (76, 80, 86, 84), (88, 87, 89, 90), (91, 92, 94, 93), (95, 96, 98, 97), (57, 66, 89, 87), (78, 82, 94, 92), (84, 86, 98, 96), (36, 57, 87, 88), (83, 84, 96, 95), (66, 65, 90, 89), (82, 81, 93, 94), (86, 85, 97, 98), (65, 36, 88, 90), (29, 53, 59, 56), (37, 36, 57, 58), (99, 100, 102, 101), (101, 102, 104, 103)])
me_cube_004.polygons.foreach_set('material_index', [0, 0, 0, 0, 0, 1, 0, 0, 0, 1, 0, 0, 0, 0, 0, 0, 0, 0, 0, 0, 0, 0, 0, 0, 0, 0, 0, 0, 0, 0, 0, 0, 0, 0, 0, 0, 1, 0, 0, 0, 0, 0, 0, 1, 0, 2, 1, 2, 2, 0, 3, 3, 2, 0, 0, 2, 0, 0, 0, 2, 2, 0, 0, 0, 0, 0, 2, 0, 0, 1, 0, 2, 2, 2, 0, 0, 0, 2, 1, 0, 0, 0, 0, 3, 3, 2, 2])
me_cube_004.materials.append(mat_material_006)
me_cube_004.materials.append(mat_material_021)
me_cube_004.materials.append(mat_material_022)
me_cube_004.materials.append(mat_material_005)
me_cube_004.use_remesh_preserve_volume = False
me_cube_004.use_remesh_preserve_attributes = False
me_cube_004.use_mirror_vertex_groups = False
me_cube_004.update()
me_cube_003 = bpy.data.meshes.new('Cube.003')
me_cube_003.from_pydata([(0.0, 0.0, 0.0), (0.0, 0.0, 2.0), (0.0, 2.0, 0.0), (0.0, 2.0, 2.0), (2.0, 0.0, 0.0), (2.0, 0.0, 2.0), (2.0, 2.0, 0.0), (2.0, 2.0, 2.0), (0.0, 0.0, 3.543), (0.0, 2.0, 3.543), (2.0, 2.0, 3.543), (2.0, 0.0, 3.543), (0.0, 0.0, 2.0), (0.0, 2.0, 2.0), (0.0, 1.333, 0.0), (0.0, 0.6667, 0.0), (2.0, 0.6667, 0.0), (2.0, 1.333, 0.0), (2.0, 1.333, 2.0), (2.0, 0.6667, 2.0), (0.0, 0.6667, 3.543), (2.0, 0.6667, 3.543), (0.0, 0.0, 0.0), (0.0, 0.0, 2.0), (0.0, 2.0, 0.0), (0.0, 2.0, 2.0), (0.0, 2.0, 3.543), (0.0, 0.6667, 0.0), (0.0, 1.333, 0.0), (0.0, 1.333, 2.0), (0.0, 0.6667, 2.0), (0.0, 1.333, 3.543), (0.0, 0.6667, 3.543), (0.004007, 0.6667, 3.543), (0.0, 2.1, 2.0), (2.0, 2.1, 2.0), (0.0, 2.1, 3.543), (2.0, 2.1, 3.543), (0.0, 0.3333, 0.0), (2.0, 0.3333, 2.0), (2.0, 0.3333, 3.543), (2.0, 0.3333, 0.0), (0.0, 0.3333, 2.0), (0.0, 0.3333, 0.0), (2.0, 1.667, 0.0), (0.0, 1.667, 0.0), (2.0, 1.667, 2.0), (2.0, 1.667, 3.543), (0.9905, 0.6667, 3.658), (0.9911, 2.0, 0.0), (0.9911, 2.0, 2.0), (0.9911, 0.0, 0.0), (0.9911, 0.0, 2.0), (0.9911, 0.0, 3.543), (0.9911, 0.6667, 3.658), (0.9911, 1.333, 0.0), (0.9911, 0.6667, 0.0), (0.9911, 2.1, 2.0), (0.9911, 2.1, 3.543), (0.9911, 0.3333, 0.0), (0.9911, 1.667, 0.0), (2.0, 2.0, 3.543), (2.0, 0.0, 3.543), (2.0, 1.333, 3.543), (2.0, 0.6667, 3.543), (2.0, 2.1, 3.543), (2.0, 0.3333, 3.543), (2.0, 1.667, 3.543), (2.0, 2.0, 3.543), (2.0, 0.0, 3.543), (2.0, 1.333, 3.543), (2.0, 0.6667, 3.543), (2.0, 2.1, 3.543), (2.0, 0.3333, 3.543), (2.0, 1.667, 3.543), (0.541, 2.0, 0.0), (0.541, 0.0, 2.0), (0.541, 0.0, 3.543), (0.541, 1.333, 0.0), (0.541, 0.6667, 0.0), (0.541, 0.3333, 0.0), (0.541, 1.667, 0.0), (0.541, 2.0, 2.0), (0.541, 0.0, 0.0), (0.541, 2.1, 2.0)], [(12, 1), (3, 13), (48, 54), (33, 20)], [(49, 50, 7, 6), (41, 39, 5, 4), (59, 41, 4, 51), (29, 25, 26, 31), (52, 5, 11, 53), (82, 3, 34, 84), (46, 7, 10, 47), (43, 42, 23, 22), (39, 19, 21, 40), (60, 44, 17, 55), (55, 17, 16, 56), (44, 46, 18, 17), (17, 18, 19, 16), (30, 29, 31, 32), (24, 25, 29, 28), (28, 29, 30, 27), (57, 84, 34, 36, 58), (10, 7, 35, 37), (3, 9, 36, 34), (5, 39, 40, 11), (27, 30, 42, 43), (56, 16, 41, 59), (16, 19, 39, 41), (6, 7, 46, 44), (49, 6, 44, 60), (75, 49, 60, 81), (79, 56, 59, 80), (35, 57, 58, 37), (78, 55, 56, 79), (81, 60, 55, 78), (7, 50, 57, 35), (76, 52, 53, 77), (80, 59, 51, 83), (4, 5, 52, 51), (75, 82, 50, 49), (10, 47, 67, 61), (37, 10, 61, 65), (21, 40, 66, 64), (40, 11, 62, 66), (66, 62, 69, 73), (61, 67, 74, 68), (65, 61, 68, 72), (67, 63, 70, 74), (64, 66, 73, 71), (63, 64, 71, 70), (8, 77, 53, 11, 37, 58, 36), (38, 80, 83, 0), (1, 76, 77, 8), (45, 81, 78, 14), (14, 78, 79, 15), (15, 79, 80, 38), (2, 75, 81, 45), (50, 82, 84, 57), (51, 52, 76, 83), (75, 83, 76, 82)])
me_cube_003.polygons.foreach_set('material_index', [0, 0, 0, 3, 1, 0, 3, 0, 1, 0, 0, 0, 0, 4, 0, 0, 3, 3, 3, 1, 0, 0, 0, 0, 0, 0, 0, 3, 0, 0, 0, 1, 0, 0, 0, 3, 3, 1, 1, 1, 3, 3, 3, 1, 4, 1, 0, 1, 0, 0, 0, 0, 0, 0, 3])
me_cube_003.materials.append(mat_material_012)
me_cube_003.materials.append(mat_material_003)
me_cube_003.materials.append(mat_material_010)
me_cube_003.materials.append(mat_material_013)
me_cube_003.materials.append(mat_material_014)
me_cube_003.materials.append(mat_material_015)
me_cube_003.use_remesh_preserve_volume = False
me_cube_003.use_remesh_preserve_attributes = False
me_cube_003.use_mirror_vertex_groups = False
me_cube_003.update()
me_cube_001 = bpy.data.meshes.new('Cube.001')
me_cube_001.from_pydata([(0.0, 0.0, 0.0), (0.0, 0.0, 2.0), (0.0, 2.0, 0.0), (0.0, 2.0, 2.0), (2.0, 0.0, 0.0), (2.0, 0.0, 2.0), (2.0, 2.0, 0.0), (2.0, 2.0, 2.0), (0.0, 0.0, 3.543), (0.0, 2.0, 3.543), (2.0, 2.0, 3.543), (2.0, 0.0, 3.543), (0.0, 1.333, 0.0), (0.0, 0.6667, 0.0), (0.0, 0.6667, 2.0), (0.0, 1.333, 2.0), (2.0, 0.6667, 0.0), (2.0, 1.333, 0.0), (2.0, 1.333, 2.0), (2.0, 0.6667, 2.0), (0.0, 0.6667, 3.543), (0.0, 1.333, 3.543), (2.0, 1.333, 3.543), (2.0, 0.6667, 3.543), (0.0, 2.117, 2.0), (2.0, 2.117, 2.0), (0.0, 2.117, 2.0), (2.0, 2.117, 2.0), (0.0, 2.117, 3.543), (2.0, 2.117, 3.543), (1.0, 2.0, 0.0), (1.0, 0.0, 0.0), (1.0, 0.0, 2.0), (1.0, 2.0, 3.543), (1.0, 0.0, 3.543), (1.0, 1.333, 3.543), (1.0, 0.6667, 3.543), (1.0, 1.333, 0.0), (1.0, 0.6667, 0.0), (1.0, 2.117, 2.0), (1.0, 2.117, 3.543)], [], [(12, 15, 3, 2), (2, 3, 7, 6, 30), (16, 19, 5, 4), (31, 32, 1, 0), (38, 16, 4, 31), (14, 1, 8, 20), (36, 20, 8, 34), (32, 5, 11, 34), (7, 3, 26, 39, 27), (18, 7, 10, 22), (19, 18, 22, 23), (33, 9, 21, 35), (35, 21, 20, 36), (3, 15, 21, 9), (15, 14, 20, 21), (30, 6, 17, 37), (37, 17, 16, 38), (6, 7, 18, 17), (17, 18, 19, 16), (0, 1, 14, 13), (13, 14, 15, 12), (5, 19, 23, 11), (3, 7, 25, 24), (39, 26, 28, 40), (10, 7, 27, 29), (3, 9, 28, 26), (33, 10, 29, 40), (9, 33, 40, 28), (27, 39, 40, 29), (12, 37, 38, 13), (2, 30, 37, 12), (22, 35, 36, 23), (10, 33, 35, 22), (1, 32, 34, 8), (23, 36, 34, 11), (13, 38, 31, 0), (4, 5, 32, 31)])
me_cube_001.polygons.foreach_set('material_index', [0, 0, 2, 0, 0, 0, 0, 1, 0, 1, 1, 0, 0, 0, 0, 0, 0, 2, 2, 0, 0, 1, 0, 1, 1, 0, 0, 0, 1, 0, 0, 0, 0, 1, 0, 0, 0])
me_cube_001.materials.append(mat_material_001)
me_cube_001.materials.append(mat_material_007)
me_cube_001.materials.append(mat_material_006)
me_cube_001.use_remesh_preserve_volume = False
me_cube_001.use_remesh_preserve_attributes = False
me_cube_001.use_mirror_vertex_groups = False
me_cube_001.update()
me_cube = bpy.data.meshes.new('Cube')
me_cube.from_pydata([(2.0, 2.0, 0.0), (2.0, -1.788e-07, 0.0), (0.0, 0.0, 0.0), (3.576e-07, 2.0, 0.0), (2.0, 2.0, 2.0), (2.0, -7.749e-07, 2.0), (-4.768e-07, 1.788e-07, 2.0), (0.0, 2.0, 2.0), (2.0, 3.2, 0.0), (3.576e-07, 3.2, 0.0), (2.0, 3.2, 2.0), (0.0, 3.2, 2.0), (-1.333, 2.0, 0.0), (-1.333, 2.0, 2.0), (-1.333, 3.2, 0.0), (-1.333, 3.2, 2.0), (2.0, 2.0, 0.0), (2.0, -1.788e-07, 0.0), (2.0, 2.0, 2.0), (2.0, -7.749e-07, 2.0), (0.0, 2.0, 2.0), (-4.768e-07, 1.788e-07, 2.0), (2.0, 3.2, 2.0), (0.0, 3.2, 2.0), (-1.333, 3.2, 2.0), (-1.333, 2.0, 2.0), (2.0, 2.0, 1.543), (2.0, -1.788e-07, 1.543), (2.0, 2.0, 3.543), (2.0, -7.749e-07, 3.543), (0.0, 2.0, 3.543), (-4.768e-07, 1.788e-07, 3.543), (2.0, 3.2, 3.543), (0.0, 3.2, 3.543), (-1.333, 3.2, 3.543), (-1.333, 2.0, 3.543), (2.0, 3.4, 2.0), (0.0, 3.4, 2.0), (-1.333, 3.4, 2.0), (2.0, 3.4, 3.543), (0.0, 3.4, 3.543), (-1.333, 3.4, 3.543)], [], [(0, 1, 2, 3), (11, 15, 24, 23), (0, 4, 18, 16), (1, 5, 6, 2), (2, 6, 7, 3), (4, 0, 8, 10), (10, 8, 9, 11), (15, 13, 25, 24), (3, 7, 13, 12), (0, 3, 9, 8), (12, 13, 15, 14), (10, 11, 23, 22), (11, 9, 14, 15), (9, 3, 12, 14), (21, 19, 29, 31), (18, 22, 32, 28), (16, 18, 28, 26), (25, 20, 30, 35), (6, 5, 19, 21), (1, 0, 16, 17), (4, 10, 22, 18), (13, 7, 20, 25), (5, 1, 17, 19), (7, 6, 21, 20), (28, 30, 31, 29), (26, 28, 29, 27), (30, 28, 32, 33), (30, 33, 34, 35), (22, 23, 37, 36), (19, 17, 27, 29), (20, 21, 31, 30), (24, 25, 35, 34), (17, 16, 26, 27), (24, 34, 41, 38), (37, 38, 41, 40), (36, 37, 40, 39), (33, 32, 39, 40), (32, 22, 36, 39), (23, 24, 38, 37), (34, 33, 40, 41)])
me_cube.polygons.foreach_set('material_index', [0, 0, 0, 0, 0, 0, 0, 0, 0, 0, 0, 0, 0, 0, 1, 0, 0, 1, 0, 0, 0, 0, 0, 0, 0, 0, 0, 0, 0, 0, 1, 1, 0, 1, 1, 1, 0, 0, 0, 0])
me_cube.materials.append(mat_material_004)
me_cube.materials.append(mat_material_006)
me_cube.use_remesh_preserve_volume = False
me_cube.use_remesh_preserve_attributes = False
me_cube.use_mirror_vertex_groups = False
me_cube.update()

# ---- objects
ob_plane = bpy.data.objects.new('Plane', me_plane)
ob_cylinder_006 = bpy.data.objects.new('Cylinder.006', me_cylinder_016)
ob_cylinder_005 = bpy.data.objects.new('Cylinder.005', me_cylinder_015)
ob_cylinder_009 = bpy.data.objects.new('Cylinder.009', me_cylinder_013)
ob_cylinder_008 = bpy.data.objects.new('Cylinder.008', me_cylinder_012)
ob_cylinder_003 = bpy.data.objects.new('Cylinder.003', me_cylinder_010)
ob_cylinder_000 = bpy.data.objects.new('Cylinder.000', me_cylinder_009)
ob_cylinder_004 = bpy.data.objects.new('Cylinder.004', me_cylinder_005)
ob_cylinder_002 = bpy.data.objects.new('Cylinder.002', me_cylinder_003)
ob_cylinder_001 = bpy.data.objects.new('Cylinder.001', me_cylinder_001)
ob_cube_025 = bpy.data.objects.new('Cube.025', me_cube_027)
ob_cube_024 = bpy.data.objects.new('Cube.024', me_cube_026)
ob_cube_023 = bpy.data.objects.new('Cube.023', me_cube_025)
ob_cube_021 = bpy.data.objects.new('Cube.021', me_cube_021)
ob_cube_017 = bpy.data.objects.new('Cube.017', me_cube_017)
ob_cube_016 = bpy.data.objects.new('Cube.016', me_cube_016)
ob_cube_015 = bpy.data.objects.new('Cube.015', me_cube_015)
ob_cube_014 = bpy.data.objects.new('Cube.014', me_cube_014)
ob_cube_013 = bpy.data.objects.new('Cube.013', me_cube_013)
ob_cube_012 = bpy.data.objects.new('Cube.012', me_cube_012)
ob_cube_011 = bpy.data.objects.new('Cube.011', me_cube_011)
ob_cube_004 = bpy.data.objects.new('Cube.004', me_cube_004)
ob_cube_003 = bpy.data.objects.new('Cube.003', me_cube_003)
ob_cube_001 = bpy.data.objects.new('Cube.001', me_cube_001)
ob_cube = bpy.data.objects.new('Cube', me_cube)
ob_lamp = bpy.data.objects.new('Lamp', light_lamp)
ob_camera = bpy.data.objects.new('Camera', cam_camera)

# ---- transforms, parenting, visibility, modifiers, constraints
ob_plane.location = (23.02, -0.7037, 6.315)
ob_plane.scale = (5.676, 5.817, 1.0)
ob_plane.lineart.crease_threshold = 0.0
ob_cylinder_006.location = (13.53, 37.24, 0.4543)
ob_cylinder_006.rotation_euler = (1.571, 0.0, 1.571)
ob_cylinder_006.scale = (0.35, 0.35, 1.0)
ob_cylinder_006.lineart.crease_threshold = 0.0
ob_cylinder_005.location = (19.66, 34.2, 0.4543)
ob_cylinder_005.rotation_euler = (1.571, 0.0, 0.5236)
ob_cylinder_005.scale = (0.35, 0.35, 1.0)
ob_cylinder_005.lineart.crease_threshold = 0.0
ob_cylinder_009.location = (21.47, 14.46, 0.4543)
ob_cylinder_009.rotation_euler = (1.571, 0.0, 0.5236)
ob_cylinder_009.scale = (0.35, 0.35, 1.0)
ob_cylinder_009.lineart.crease_threshold = 0.0
ob_cylinder_008.location = (21.44, 17.54, 0.4543)
ob_cylinder_008.rotation_euler = (1.571, 0.0, 0.5236)
ob_cylinder_008.scale = (0.35, 0.35, 1.0)
ob_cylinder_008.lineart.crease_threshold = 0.0
ob_cylinder_003.location = (21.34, 23.3, 0.6542)
ob_cylinder_003.rotation_euler = (1.571, 0.0, 0.5236)
ob_cylinder_003.scale = (0.35, 0.35, 1.0)
ob_cylinder_003.lineart.crease_threshold = 0.0
ob_cylinder_000.location = (21.41, 29.08, 0.4543)
ob_cylinder_000.rotation_euler = (1.571, 0.0, 0.5236)
ob_cylinder_000.scale = (0.35, 0.35, 1.0)
ob_cylinder_000.lineart.crease_threshold = 0.0
ob_cylinder_004.location = (21.47, 32.07, 0.4543)
ob_cylinder_004.rotation_euler = (1.571, 0.0, 0.5236)
ob_cylinder_004.scale = (0.35, 0.35, 1.0)
ob_cylinder_004.lineart.crease_threshold = 0.0
ob_cylinder_002.location = (21.38, 26.15, 0.6875)
ob_cylinder_002.rotation_euler = (1.571, 0.0, 0.5236)
ob_cylinder_002.scale = (0.35, 0.35, 1.0)
ob_cylinder_002.lineart.crease_threshold = 0.0
ob_cylinder_001.location = (21.28, 20.55, 0.532)
ob_cylinder_001.rotation_euler = (1.571, 0.0, 0.5236)
ob_cylinder_001.scale = (0.35, 0.35, 1.0)
ob_cylinder_001.lineart.crease_threshold = 0.0
ob_cube_025.location = (3.398, 36.07, 0.009998)
ob_cube_025.scale = (1.25, 2.25, 0.05)
ob_cube_025.lineart.crease_threshold = 0.0
ob_cube_024.location = (5.998, 36.07, 0.009998)
ob_cube_024.scale = (1.25, 2.25, 0.05)
ob_cube_024.lineart.crease_threshold = 0.0
ob_cube_023.location = (8.598, 36.07, 0.009998)
ob_cube_023.scale = (1.25, 2.25, 0.05)
ob_cube_023.lineart.crease_threshold = 0.0
ob_cube_021.location = (12.25, 35.55, 0.009998)
ob_cube_021.scale = (1.25, 2.5, 0.05)
ob_cube_021.lineart.crease_threshold = 0.0
ob_cube_017.location = (-3.48, 17.31, 0.01)
ob_cube_017.scale = (3.0, 1.25, 0.05)
ob_cube_017.lineart.crease_threshold = 0.0
ob_cube_016.location = (-3.48, 19.91, 0.01)
ob_cube_016.scale = (3.0, 1.25, 0.05)
ob_cube_016.lineart.crease_threshold = 0.0
ob_cube_015.location = (-3.48, 22.51, 0.01)
ob_cube_015.scale = (3.0, 1.25, 0.05)
ob_cube_015.lineart.crease_threshold = 0.0
ob_cube_014.location = (-3.48, 25.11, 0.01)
ob_cube_014.scale = (3.0, 1.25, 0.05)
ob_cube_014.lineart.crease_threshold = 0.0
ob_cube_013.location = (-3.48, 27.71, 0.01)
ob_cube_013.scale = (3.0, 1.25, 0.05)
ob_cube_013.lineart.crease_threshold = 0.0
ob_cube_012.location = (-3.48, 30.31, 0.01)
ob_cube_012.scale = (3.0, 1.25, 0.05)
ob_cube_012.lineart.crease_threshold = 0.0
ob_cube_011.location = (-3.48, 32.91, 0.01)
ob_cube_011.scale = (3.0, 1.25, 0.05)
ob_cube_011.lineart.crease_threshold = 0.0
ob_cube_004.location = (-3.815e-06, -8.941e-07, -0.09307)
ob_cube_004.scale = (11.5, 5.0, 0.05)
ob_cube_004.lineart.crease_threshold = 0.0
ob_cube_003.location = (11.73, -0.1864, -0.02784)
ob_cube_003.scale = (5.615, 5.0, 1.75)
ob_cube_003.lineart.crease_threshold = 0.0
ob_cube_001.location = (6.0, -8.941e-07, 0.1)
ob_cube_001.scale = (2.844, 8.57, 1.75)
ob_cube_001.lineart.crease_threshold = 0.0
ob_cube.location = (0.0, 0.0, 0.1)
ob_cube.scale = (3.0, 5.0, 1.75)
ob_cube.lock_rotations_4d = False
ob_cube.empty_display_type = 'ARROWS'
ob_cube.lineart.crease_threshold = 0.0
ob_lamp.location = (4.076, 1.005, 5.904)
ob_lamp.rotation_euler = (0.6503, 0.05522, 1.866)
ob_lamp.lock_rotations_4d = False
ob_lamp.empty_display_type = 'ARROWS'
ob_lamp.color = (0.0, 0.0, 0.0, 0.0)
ob_lamp.lineart.crease_threshold = 0.0
ob_camera.location = (7.481, -6.508, 5.344)
ob_camera.rotation_euler = (1.109, 0.0, 0.8149)
ob_camera.lock_rotations_4d = False
ob_camera.empty_display_type = 'ARROWS'
ob_camera.color = (0.0, 0.0, 0.0, 0.0)
ob_camera.display_type = 'WIRE'
ob_camera.lineart.crease_threshold = 0.0

# ---- collection membership
col_collection_1.objects.link(ob_plane)
col_collection_1.objects.link(ob_cylinder_006)
col_collection_1.objects.link(ob_cylinder_005)
col_collection_1.objects.link(ob_cylinder_009)
col_collection_1.objects.link(ob_cylinder_008)
col_collection_1.objects.link(ob_cylinder_003)
col_collection_1.objects.link(ob_cylinder_000)
col_collection_1.objects.link(ob_cylinder_004)
col_collection_1.objects.link(ob_cylinder_002)
col_collection_1.objects.link(ob_cylinder_001)
col_collection_1.objects.link(ob_cube_025)
col_collection_1.objects.link(ob_cube_024)
col_collection_1.objects.link(ob_cube_023)
col_collection_1.objects.link(ob_cube_021)
col_collection_1.objects.link(ob_cube_017)
col_collection_1.objects.link(ob_cube_016)
col_collection_1.objects.link(ob_cube_015)
col_collection_1.objects.link(ob_cube_014)
col_collection_1.objects.link(ob_cube_013)
col_collection_1.objects.link(ob_cube_012)
col_collection_1.objects.link(ob_cube_011)
col_collection_1.objects.link(ob_cube_004)
col_collection_1.objects.link(ob_cube_003)
col_collection_1.objects.link(ob_cube_001)
col_collection_1.objects.link(ob_cube)
col_collection_1.objects.link(ob_lamp)
col_collection_1.objects.link(ob_camera)

# ---- scene / render settings (as saved in the file)
scene.camera = ob_camera
scene.frame_start = 1; scene.frame_end = 250; scene.frame_set(1)
scene.render.engine = 'CYCLES'
scene.render.resolution_percentage = 50
scene.render.dither_intensity = 0.0
scene.cycles.use_denoising = False
scene.cycles.samples = 128
scene.cycles.sampling_pattern = 'TABULATED_SOBOL'
scene.cycles.use_adaptive_sampling = False
scene.cycles.use_light_tree = False
scene.cycles.blur_glossy = 0.0
scene.cycles.sample_clamp_indirect = 0.0
scene.view_settings.view_transform = 'Standard'
bpy.context.view_layer.update()

